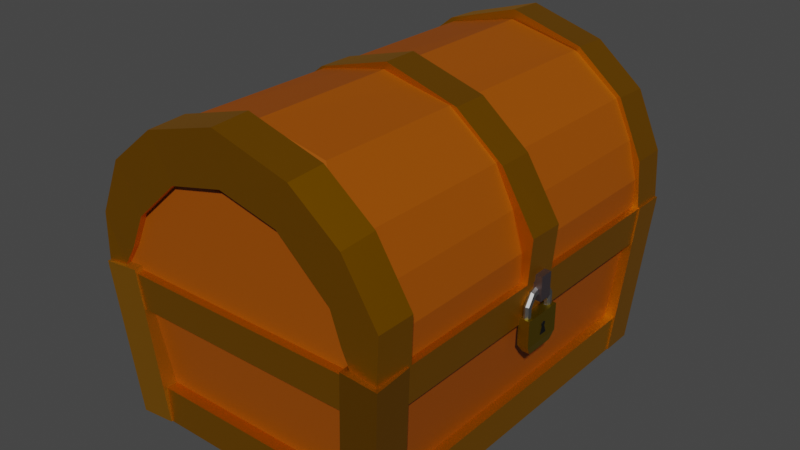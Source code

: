 # Source: chest.blend  (saved by Blender 3.5.10; exported with 4.5.12 LTS)
import bpy
from mathutils import Matrix  # noqa: F401  (used for matrix-valued properties, if any)

bpy.ops.wm.read_factory_settings(use_empty=True)
scene = bpy.context.scene
scene.name = 'Scene'

# ---- collections
col_collection = bpy.data.collections.new('Collection'); scene.collection.children.link(col_collection)

# ---- materials (node trees are filled in below, after node groups)
mat_001 = bpy.data.materials.new('Материал.001')
mat_001.use_transparent_shadow = False
mat_x = bpy.data.materials.new('Материал')
mat_x.use_transparent_shadow = False
mat_007 = bpy.data.materials.new('Материал.007')
mat_007.use_transparent_shadow = False
mat_011 = bpy.data.materials.new('Материал.011')
mat_011.use_transparent_shadow = False
mat_013 = bpy.data.materials.new('Материал.013')
mat_013.use_transparent_shadow = False
mat_005 = bpy.data.materials.new('Материал.005')
mat_005.use_transparent_shadow = False
mat_015 = bpy.data.materials.new('Материал.015')
mat_015.use_transparent_shadow = False
mat_010 = bpy.data.materials.new('Материал.010')
mat_010.use_transparent_shadow = False
mat_006 = bpy.data.materials.new('Материал.006')
mat_006.use_transparent_shadow = False
mat_014 = bpy.data.materials.new('Материал.014')
mat_014.use_transparent_shadow = False
mat_008 = bpy.data.materials.new('Материал.008')
mat_008.use_transparent_shadow = False
mat_002 = bpy.data.materials.new('Материал.002')
mat_002.use_transparent_shadow = False
mat_003 = bpy.data.materials.new('Материал.003')
mat_003.use_transparent_shadow = False
mat_012 = bpy.data.materials.new('Материал.012')
mat_012.use_transparent_shadow = False
mat_004 = bpy.data.materials.new('Материал.004')
mat_004.use_transparent_shadow = False
mat_016 = bpy.data.materials.new('Материал.016')
mat_016.use_transparent_shadow = False
mat_018 = bpy.data.materials.new('Материал.018')
mat_018.use_transparent_shadow = False
mat_019 = bpy.data.materials.new('Материал.019')
mat_019.use_transparent_shadow = False
mat_017 = bpy.data.materials.new('Материал.017')
mat_017.use_transparent_shadow = False

# ---- node groups
ng_auto_smooth = bpy.data.node_groups.new('Auto Smooth', 'GeometryNodeTree')
_s = ng_auto_smooth.interface.new_socket(name='Geometry', in_out='OUTPUT', socket_type='NodeSocketGeometry')
_s = ng_auto_smooth.interface.new_socket(name='Geometry', in_out='INPUT', socket_type='NodeSocketGeometry')
_s = ng_auto_smooth.interface.new_socket(name='Angle', in_out='INPUT', socket_type='NodeSocketFloat')
_s.subtype = 'ANGLE'
_s.min_value = 0.0
_s.max_value = 3.142
ng_auto_smooth.is_modifier = True
_N = ng_auto_smooth.nodes; _L = ng_auto_smooth.links
n0 = _N.new('NodeGroupOutput'); n0.name = 'Group Output'; n0.location = (480, -100)
n1 = _N.new('NodeGroupInput'); n1.name = 'Group Input'; n1.location = (-420, -300)
n2 = _N.new('NodeGroupInput'); n2.name = 'Group Input.001'; n2.location = (-60, -100)
n3 = _N.new('GeometryNodeSetShadeSmooth'); n3.name = 'Set Shade Smooth'; n3.location = (120, -100)
n3.domain = 'EDGE'
n4 = _N.new('GeometryNodeSetShadeSmooth'); n4.name = 'Set Shade Smooth.001'; n4.location = (300, -100)
n5 = _N.new('GeometryNodeInputMeshEdgeAngle'); n5.name = 'Edge Angle'; n5.location = (-420, -220)
n6 = _N.new('GeometryNodeInputEdgeSmooth'); n6.name = 'Is Edge Smooth'; n6.location = (-60, -160)
n7 = _N.new('GeometryNodeInputShadeSmooth'); n7.name = 'Is Face Smooth'; n7.location = (-240, -340)
n8 = _N.new('FunctionNodeBooleanMath'); n8.name = 'Boolean Math'; n8.location = (-60, -220)
n9 = _N.new('FunctionNodeCompare'); n9.name = 'Compare'; n9.location = (-240, -180)
n9.operation = 'LESS_EQUAL'
_L.new(n5.outputs[0], n9.inputs[0])
_L.new(n4.outputs[0], n0.inputs[0])
_L.new(n1.outputs[1], n9.inputs[1])
_L.new(n9.outputs[0], n8.inputs[0])
_L.new(n7.outputs[0], n8.inputs[1])
_L.new(n2.outputs[0], n3.inputs[0])
_L.new(n6.outputs[0], n3.inputs[1])
_L.new(n3.outputs[0], n4.inputs[0])
_L.new(n8.outputs[0], n3.inputs[2])
n0.is_active_output = True

# ---- material node trees
mat_001.use_nodes = True; mat_001.node_tree.nodes.clear()
_N = mat_001.node_tree.nodes; _L = mat_001.node_tree.links
n0 = _N.new('ShaderNodeBsdfPrincipled'); n0.name = 'Принципиальный BSDF'; n0.location = (10, 300)
n0.distribution = 'GGX'
n0.subsurface_method = 'RANDOM_WALK_SKIN'
n0.inputs[0].default_value = (0.3278, 0.07227, 0.0, 1.0)
n0.inputs[3].default_value = 1.45
n0.inputs[13].default_value = 0.2418
n0.inputs[27].default_value = (0.0, 0.0, 0.0, 1.0)
n0.inputs[28].default_value = 1.0
n1 = _N.new('ShaderNodeOutputMaterial'); n1.name = 'Вывод материала'; n1.location = (300, 300)
_L.new(n0.outputs[0], n1.inputs[0])
n1.is_active_output = True
mat_x.use_nodes = True; mat_x.node_tree.nodes.clear()
_N = mat_x.node_tree.nodes; _L = mat_x.node_tree.links
n0 = _N.new('ShaderNodeBsdfPrincipled'); n0.name = 'Принципиальный BSDF'; n0.location = (10, 300)
n0.distribution = 'GGX'
n0.subsurface_method = 'RANDOM_WALK_SKIN'
n0.inputs[0].default_value = (0.3278, 0.07227, 0.0, 1.0)
n0.inputs[3].default_value = 1.45
n0.inputs[13].default_value = 0.2564
n0.inputs[27].default_value = (0.0, 0.0, 0.0, 1.0)
n0.inputs[28].default_value = 1.0
n1 = _N.new('ShaderNodeOutputMaterial'); n1.name = 'Вывод материала'; n1.location = (300, 300)
_L.new(n0.outputs[0], n1.inputs[0])
n1.is_active_output = True
mat_007.use_nodes = True; mat_007.node_tree.nodes.clear()
_N = mat_007.node_tree.nodes; _L = mat_007.node_tree.links
n0 = _N.new('ShaderNodeBsdfPrincipled'); n0.name = 'Принципиальный BSDF'; n0.location = (10, 300)
n0.distribution = 'GGX'
n0.subsurface_method = 'RANDOM_WALK_SKIN'
n0.inputs[0].default_value = (0.7991, 0.3325, 0.0, 1.0)
n0.inputs[1].default_value = 1.0
n0.inputs[2].default_value = 0.4782
n0.inputs[3].default_value = 1.45
n0.inputs[13].default_value = 1.0
n0.inputs[27].default_value = (0.0, 0.0, 0.0, 1.0)
n0.inputs[28].default_value = 1.0
n1 = _N.new('ShaderNodeOutputMaterial'); n1.name = 'Вывод материала'; n1.location = (300, 300)
_L.new(n0.outputs[0], n1.inputs[0])
n1.is_active_output = True
mat_011.use_nodes = True; mat_011.node_tree.nodes.clear()
_N = mat_011.node_tree.nodes; _L = mat_011.node_tree.links
n0 = _N.new('ShaderNodeBsdfPrincipled'); n0.name = 'Принципиальный BSDF'; n0.location = (10, 300)
n0.distribution = 'GGX'
n0.subsurface_method = 'RANDOM_WALK_SKIN'
n0.inputs[0].default_value = (0.5317, 0.2239, 0.0, 1.0)
n0.inputs[1].default_value = 0.8182
n0.inputs[2].default_value = 0.4818
n0.inputs[3].default_value = 1.45
n0.inputs[13].default_value = 1.0
n0.inputs[27].default_value = (0.0, 0.0, 0.0, 1.0)
n0.inputs[28].default_value = 1.0
n1 = _N.new('ShaderNodeOutputMaterial'); n1.name = 'Вывод материала'; n1.location = (300, 300)
_L.new(n0.outputs[0], n1.inputs[0])
n1.is_active_output = True
mat_013.use_nodes = True; mat_013.node_tree.nodes.clear()
_N = mat_013.node_tree.nodes; _L = mat_013.node_tree.links
n0 = _N.new('ShaderNodeBsdfPrincipled'); n0.name = 'Принципиальный BSDF'; n0.location = (341, 237)
n0.distribution = 'GGX'
n0.subsurface_method = 'RANDOM_WALK_SKIN'
n0.inputs[0].default_value = (0.6138, 0.2573, 0.0, 1.0)
n0.inputs[1].default_value = 1.0
n0.inputs[2].default_value = 0.4655
n0.inputs[3].default_value = 1.45
n0.inputs[13].default_value = 1.0
n0.inputs[27].default_value = (0.0, 0.0, 0.0, 1.0)
n0.inputs[28].default_value = 1.0
n1 = _N.new('ShaderNodeOutputMaterial'); n1.name = 'Вывод материала'; n1.location = (631, 237)
_L.new(n0.outputs[0], n1.inputs[0])
n1.is_active_output = True
mat_005.use_nodes = True; mat_005.node_tree.nodes.clear()
_N = mat_005.node_tree.nodes; _L = mat_005.node_tree.links
n0 = _N.new('ShaderNodeBsdfPrincipled'); n0.name = 'Принципиальный BSDF'; n0.location = (10, 300)
n0.distribution = 'GGX'
n0.subsurface_method = 'RANDOM_WALK_SKIN'
n0.inputs[0].default_value = (0.7991, 0.3325, 0.0, 1.0)
n0.inputs[1].default_value = 1.0
n0.inputs[2].default_value = 0.46
n0.inputs[3].default_value = 1.45
n0.inputs[13].default_value = 1.0
n0.inputs[27].default_value = (0.0, 0.0, 0.0, 1.0)
n0.inputs[28].default_value = 1.0
n1 = _N.new('ShaderNodeOutputMaterial'); n1.name = 'Вывод материала'; n1.location = (300, 300)
_L.new(n0.outputs[0], n1.inputs[0])
n1.is_active_output = True
mat_015.use_nodes = True; mat_015.node_tree.nodes.clear()
_N = mat_015.node_tree.nodes; _L = mat_015.node_tree.links
n0 = _N.new('ShaderNodeBsdfPrincipled'); n0.name = 'Принципиальный BSDF'; n0.location = (10, 300)
n0.distribution = 'GGX'
n0.subsurface_method = 'RANDOM_WALK_SKIN'
n0.inputs[0].default_value = (0.7991, 0.3325, 0.0, 1.0)
n0.inputs[1].default_value = 1.0
n0.inputs[3].default_value = 1.45
n0.inputs[13].default_value = 1.0
n0.inputs[27].default_value = (0.0, 0.0, 0.0, 1.0)
n0.inputs[28].default_value = 1.0
n1 = _N.new('ShaderNodeOutputMaterial'); n1.name = 'Вывод материала'; n1.location = (300, 300)
_L.new(n0.outputs[0], n1.inputs[0])
n1.is_active_output = True
mat_010.use_nodes = True; mat_010.node_tree.nodes.clear()
_N = mat_010.node_tree.nodes; _L = mat_010.node_tree.links
n0 = _N.new('ShaderNodeBsdfPrincipled'); n0.name = 'Принципиальный BSDF'; n0.location = (10, 300)
n0.distribution = 'GGX'
n0.subsurface_method = 'RANDOM_WALK_SKIN'
n0.inputs[0].default_value = (0.7991, 0.3325, 0.0, 1.0)
n0.inputs[1].default_value = 1.0
n0.inputs[2].default_value = 0.4709
n0.inputs[3].default_value = 1.45
n0.inputs[13].default_value = 1.0
n0.inputs[27].default_value = (0.0, 0.0, 0.0, 1.0)
n0.inputs[28].default_value = 1.0
n1 = _N.new('ShaderNodeOutputMaterial'); n1.name = 'Вывод материала'; n1.location = (300, 300)
_L.new(n0.outputs[0], n1.inputs[0])
n1.is_active_output = True
mat_006.use_nodes = True; mat_006.node_tree.nodes.clear()
_N = mat_006.node_tree.nodes; _L = mat_006.node_tree.links
n0 = _N.new('ShaderNodeBsdfPrincipled'); n0.name = 'Принципиальный BSDF'; n0.location = (10, 300)
n0.distribution = 'GGX'
n0.subsurface_method = 'RANDOM_WALK_SKIN'
n0.inputs[0].default_value = (0.7991, 0.3325, 0.0, 1.0)
n0.inputs[1].default_value = 1.0
n0.inputs[3].default_value = 1.45
n0.inputs[13].default_value = 1.0
n0.inputs[27].default_value = (0.0, 0.0, 0.0, 1.0)
n0.inputs[28].default_value = 1.0
n1 = _N.new('ShaderNodeOutputMaterial'); n1.name = 'Вывод материала'; n1.location = (300, 300)
_L.new(n0.outputs[0], n1.inputs[0])
n1.is_active_output = True
mat_014.use_nodes = True; mat_014.node_tree.nodes.clear()
_N = mat_014.node_tree.nodes; _L = mat_014.node_tree.links
n0 = _N.new('ShaderNodeOutputMaterial'); n0.name = 'Вывод материала'; n0.location = (300, 300)
n1 = _N.new('ShaderNodeBsdfPrincipled'); n1.name = 'Принципиальный BSDF'; n1.location = (10, 300)
n1.distribution = 'GGX'
n1.subsurface_method = 'RANDOM_WALK_SKIN'
n1.inputs[0].default_value = (0.7991, 0.3325, 0.0, 1.0)
n1.inputs[1].default_value = 1.0
n1.inputs[2].default_value = 0.4745
n1.inputs[3].default_value = 1.45
n1.inputs[13].default_value = 1.0
n1.inputs[27].default_value = (0.0, 0.0, 0.0, 1.0)
n1.inputs[28].default_value = 1.0
_L.new(n1.outputs[0], n0.inputs[0])
n0.is_active_output = True
mat_008.use_nodes = True; mat_008.node_tree.nodes.clear()
_N = mat_008.node_tree.nodes; _L = mat_008.node_tree.links
n0 = _N.new('ShaderNodeOutputMaterial'); n0.name = 'Вывод материала'; n0.location = (300, 300)
n1 = _N.new('ShaderNodeBsdfPrincipled'); n1.name = 'Принципиальный BSDF'; n1.location = (10, 300)
n1.distribution = 'GGX'
n1.subsurface_method = 'RANDOM_WALK_SKIN'
n1.inputs[0].default_value = (0.7991, 0.3325, 0.0, 1.0)
n1.inputs[1].default_value = 1.0
n1.inputs[2].default_value = 0.4782
n1.inputs[3].default_value = 1.45
n1.inputs[13].default_value = 1.0
n1.inputs[27].default_value = (0.0, 0.0, 0.0, 1.0)
n1.inputs[28].default_value = 1.0
_L.new(n1.outputs[0], n0.inputs[0])
n0.is_active_output = True
mat_002.use_nodes = True; mat_002.node_tree.nodes.clear()
_N = mat_002.node_tree.nodes; _L = mat_002.node_tree.links
n0 = _N.new('ShaderNodeBsdfPrincipled'); n0.name = 'Принципиальный BSDF'; n0.location = (10, 300)
n0.distribution = 'GGX'
n0.subsurface_method = 'RANDOM_WALK_SKIN'
n0.inputs[0].default_value = (0.7991, 0.3325, 0.0, 1.0)
n0.inputs[1].default_value = 1.0
n0.inputs[2].default_value = 0.46
n0.inputs[3].default_value = 1.45
n0.inputs[13].default_value = 1.0
n0.inputs[27].default_value = (0.0, 0.0, 0.0, 1.0)
n0.inputs[28].default_value = 1.0
n1 = _N.new('ShaderNodeOutputMaterial'); n1.name = 'Вывод материала'; n1.location = (300, 300)
_L.new(n0.outputs[0], n1.inputs[0])
n1.is_active_output = True
mat_003.use_nodes = True; mat_003.node_tree.nodes.clear()
_N = mat_003.node_tree.nodes; _L = mat_003.node_tree.links
n0 = _N.new('ShaderNodeBsdfPrincipled'); n0.name = 'Принципиальный BSDF'; n0.location = (10, 300)
n0.distribution = 'GGX'
n0.subsurface_method = 'RANDOM_WALK_SKIN'
n0.inputs[0].default_value = (0.7991, 0.3325, 0.0, 1.0)
n0.inputs[1].default_value = 1.0
n0.inputs[2].default_value = 0.4673
n0.inputs[3].default_value = 1.45
n0.inputs[13].default_value = 1.0
n0.inputs[27].default_value = (0.0, 0.0, 0.0, 1.0)
n0.inputs[28].default_value = 1.0
n1 = _N.new('ShaderNodeOutputMaterial'); n1.name = 'Вывод материала'; n1.location = (300, 300)
_L.new(n0.outputs[0], n1.inputs[0])
n1.is_active_output = True
mat_012.use_nodes = True; mat_012.node_tree.nodes.clear()
_N = mat_012.node_tree.nodes; _L = mat_012.node_tree.links
n0 = _N.new('ShaderNodeBsdfPrincipled'); n0.name = 'Принципиальный BSDF'; n0.location = (10, 300)
n0.distribution = 'GGX'
n0.subsurface_method = 'RANDOM_WALK_SKIN'
n0.inputs[0].default_value = (0.7991, 0.3325, 0.0, 1.0)
n0.inputs[1].default_value = 1.0
n0.inputs[2].default_value = 0.4818
n0.inputs[3].default_value = 1.45
n0.inputs[13].default_value = 1.0
n0.inputs[27].default_value = (0.0, 0.0, 0.0, 1.0)
n0.inputs[28].default_value = 1.0
n1 = _N.new('ShaderNodeOutputMaterial'); n1.name = 'Вывод материала'; n1.location = (300, 300)
_L.new(n0.outputs[0], n1.inputs[0])
n1.is_active_output = True
mat_004.use_nodes = True; mat_004.node_tree.nodes.clear()
_N = mat_004.node_tree.nodes; _L = mat_004.node_tree.links
n0 = _N.new('ShaderNodeBsdfPrincipled'); n0.name = 'Принципиальный BSDF'; n0.location = (10, 300)
n0.distribution = 'GGX'
n0.subsurface_method = 'RANDOM_WALK_SKIN'
n0.inputs[0].default_value = (0.7991, 0.3325, 0.0, 1.0)
n0.inputs[1].default_value = 1.0
n0.inputs[2].default_value = 0.4673
n0.inputs[3].default_value = 1.45
n0.inputs[13].default_value = 1.0
n0.inputs[27].default_value = (0.0, 0.0, 0.0, 1.0)
n0.inputs[28].default_value = 1.0
n1 = _N.new('ShaderNodeOutputMaterial'); n1.name = 'Вывод материала'; n1.location = (300, 300)
_L.new(n0.outputs[0], n1.inputs[0])
n1.is_active_output = True
mat_016.use_nodes = True; mat_016.node_tree.nodes.clear()
_N = mat_016.node_tree.nodes; _L = mat_016.node_tree.links
n0 = _N.new('ShaderNodeBsdfPrincipled'); n0.name = 'Принципиальный BSDF'; n0.location = (11, 300)
n0.distribution = 'GGX'
n0.subsurface_method = 'RANDOM_WALK_SKIN'
n0.inputs[0].default_value = (0.3223, 0.2113, 0.0, 1.0)
n0.inputs[1].default_value = 1.0
n0.inputs[3].default_value = 1.45
n0.inputs[27].default_value = (0.0, 0.0, 0.0, 1.0)
n0.inputs[28].default_value = 1.0
n1 = _N.new('ShaderNodeOutputMaterial'); n1.name = 'Вывод материала'; n1.location = (301, 300)
_L.new(n0.outputs[0], n1.inputs[0])
n1.is_active_output = True
mat_018.use_nodes = True; mat_018.node_tree.nodes.clear()
_N = mat_018.node_tree.nodes; _L = mat_018.node_tree.links
n0 = _N.new('ShaderNodeBsdfPrincipled'); n0.name = 'Принципиальный BSDF'; n0.location = (10, 300)
n0.distribution = 'GGX'
n0.subsurface_method = 'RANDOM_WALK_SKIN'
n0.inputs[0].default_value = (0.2822, 0.2822, 0.2822, 1.0)
n0.inputs[1].default_value = 1.0
n0.inputs[3].default_value = 1.45
n0.inputs[27].default_value = (0.0, 0.0, 0.0, 1.0)
n0.inputs[28].default_value = 1.0
n1 = _N.new('ShaderNodeOutputMaterial'); n1.name = 'Вывод материала'; n1.location = (300, 300)
_L.new(n0.outputs[0], n1.inputs[0])
n1.is_active_output = True
mat_019.use_nodes = True; mat_019.node_tree.nodes.clear()
_N = mat_019.node_tree.nodes; _L = mat_019.node_tree.links
n0 = _N.new('ShaderNodeBsdfPrincipled'); n0.name = 'Принципиальный BSDF'; n0.location = (10, 300)
n0.distribution = 'GGX'
n0.subsurface_method = 'RANDOM_WALK_SKIN'
n0.inputs[0].default_value = (0.2364, 0.1923, 0.213, 1.0)
n0.inputs[1].default_value = 1.0
n0.inputs[3].default_value = 1.45
n0.inputs[27].default_value = (0.0, 0.0, 0.0, 1.0)
n0.inputs[28].default_value = 1.0
n1 = _N.new('ShaderNodeOutputMaterial'); n1.name = 'Вывод материала'; n1.location = (300, 300)
_L.new(n0.outputs[0], n1.inputs[0])
n1.is_active_output = True
mat_017.use_nodes = True; mat_017.node_tree.nodes.clear()
_N = mat_017.node_tree.nodes; _L = mat_017.node_tree.links
n0 = _N.new('ShaderNodeBsdfPrincipled'); n0.name = 'Принципиальный BSDF'; n0.location = (10, 300)
n0.distribution = 'GGX'
n0.subsurface_method = 'RANDOM_WALK_SKIN'
n0.inputs[0].default_value = (0.0, 0.0, 0.0, 1.0)
n0.inputs[3].default_value = 1.45
n0.inputs[27].default_value = (0.0, 0.0, 0.0, 1.0)
n0.inputs[28].default_value = 1.0
n1 = _N.new('ShaderNodeOutputMaterial'); n1.name = 'Вывод материала'; n1.location = (300, 300)
_L.new(n0.outputs[0], n1.inputs[0])
n1.is_active_output = True

# ---- world
world_world = bpy.data.worlds.new('World'); scene.world = world_world
world_world.use_nodes = True; world_world.node_tree.nodes.clear()
_N = world_world.node_tree.nodes; _L = world_world.node_tree.links
n0 = _N.new('ShaderNodeOutputWorld'); n0.name = 'World Output'; n0.location = (300, 300)
n1 = _N.new('ShaderNodeBackground'); n1.name = 'Background'; n1.location = (10, 300)
n1.inputs[0].default_value = (0.05088, 0.05088, 0.05088, 1.0)
_L.new(n1.outputs[0], n0.inputs[0])
n0.is_active_output = True
world_world.color = (0.05088, 0.05088, 0.05088)
world_world.use_sun_shadow = False
world_world.sun_shadow_jitter_overblur = 0.0

# ---- meshes
me_x = bpy.data.meshes.new('Куб')
me_x.from_pydata([(-1.0, -1.0, -1.0), (-1.0, 1.0, -1.0), (1.0, -1.0, -1.0), (1.0, 1.0, -1.0), (-1.0, -1.0, 1.0), (-1.0, 1.0, 1.0), (1.0, 1.0, 1.0), (1.0, -1.0, 1.0), (-1.0, -1.0, 1.0), (-1.0, 1.0, 1.0), (1.0, 1.0, 1.0), (1.0, -1.0, 1.0), (-1.0, -1.0, 1.0), (-1.0, 1.0, 1.0), (1.0, 1.0, 1.0), (1.0, -1.0, 1.0), (-1.0, -1.0, 1.0), (-1.0, 1.0, 1.0), (1.0, 1.0, 1.0), (1.0, -1.0, 1.0), (-1.0, -1.0, 1.0), (-1.0, 1.0, 1.0), (1.0, 1.0, 1.0), (1.0, -1.0, 1.0), (-1.0, -1.0, 1.0), (-1.0, 1.0, 1.0), (1.0, 1.0, 1.0), (1.0, -1.0, 1.0), (-1.0, -1.0, 1.0), (-1.0, 1.0, 1.0), (1.0, 1.0, 1.0), (1.0, -1.0, 1.0), (-1.0, -1.0, 1.0), (-0.8731, -0.8731, 1.0), (-0.8731, 0.8731, 1.0), (-1.0, 1.0, 1.0), (0.8731, -0.8731, 1.0), (1.0, -1.0, 1.0), (0.8731, 0.8731, 1.0), (1.0, 1.0, 1.0), (-1.126, -1.099, 14.78), (-0.9991, -0.9725, 14.78), (-1.011, 0.9725, 14.78), (-1.137, 1.099, 14.78), (0.9876, 0.9762, 14.78), (1.115, 1.103, 14.78), (1.022, -0.9688, 14.78), (1.149, -1.096, 14.78)], [], [(0, 4, 5, 1), (1, 5, 6, 3), (3, 6, 7, 2), (2, 7, 4, 0), (1, 3, 2, 0), (37, 32, 28, 31), (8, 9, 5, 4), (9, 10, 6, 5), (10, 11, 7, 6), (11, 8, 4, 7), (12, 13, 9, 8), (13, 14, 10, 9), (14, 15, 11, 10), (15, 12, 8, 11), (16, 17, 13, 12), (17, 18, 14, 13), (18, 19, 15, 14), (19, 16, 12, 15), (20, 21, 17, 16), (21, 22, 18, 17), (22, 23, 19, 18), (23, 20, 16, 19), (24, 25, 21, 20), (25, 26, 22, 21), (26, 27, 23, 22), (27, 24, 20, 23), (28, 29, 25, 24), (29, 30, 26, 25), (30, 31, 27, 26), (31, 28, 24, 27), (38, 34, 33, 36), (39, 37, 31, 30), (35, 39, 30, 29), (37, 39, 45, 47), (32, 37, 47, 40), (34, 38, 44, 42), (39, 35, 43, 45), (32, 35, 29, 28), (41, 42, 43, 40), (42, 44, 45, 43), (44, 46, 47, 45), (46, 41, 40, 47), (38, 36, 46, 44), (35, 32, 40, 43), (33, 34, 42, 41), (36, 33, 41, 46)])
me_x.polygons.foreach_set('use_smooth', [True] * 46)
_uv = me_x.uv_layers.new(name='UVКарта')
_uv.uv.foreach_set('vector', [0.375, 0.0, 0.625, 0.0, 0.625, 0.25, 0.375, 0.25, 0.375, 0.25, 0.625, 0.25, 0.625, 0.5, 0.375, 0.5, 0.375, 0.5, 0.625, 0.5, 0.625, 0.75, 0.375, 0.75, 0.375, 0.75, 0.625, 0.75, 0.625, 1.0, 0.375, 1.0, 0.125, 0.5, 0.375, 0.5, 0.375, 0.75, 0.125, 0.75, 0.625, 0.75, 0.875, 0.75, 0.875, 0.75, 0.625, 0.75, 0.875, 0.75, 0.875, 0.5, 0.875, 0.5, 0.875, 0.75, 0.875, 0.5, 0.625, 0.5, 0.625, 0.5, 0.875, 0.5, 0.625, 0.5, 0.625, 0.75, 0.625, 0.75, 0.625, 0.5, 0.625, 0.75, 0.875, 0.75, 0.875, 0.75, 0.625, 0.75, 0.875, 0.75, 0.875, 0.5, 0.875, 0.5, 0.875, 0.75, 0.875, 0.5, 0.625, 0.5, 0.625, 0.5, 0.875, 0.5, 0.625, 0.5, 0.625, 0.75, 0.625, 0.75, 0.625, 0.5, 0.625, 0.75, 0.875, 0.75, 0.875, 0.75, 0.625, 0.75, 0.875, 0.75, 0.875, 0.5, 0.875, 0.5, 0.875, 0.75, 0.875, 0.5, 0.625, 0.5, 0.625, 0.5, 0.875, 0.5, 0.625, 0.5, 0.625, 0.75, 0.625, 0.75, 0.625, 0.5, 0.625, 0.75, 0.875, 0.75, 0.875, 0.75, 0.625, 0.75, 0.875, 0.75, 0.875, 0.5, 0.875, 0.5, 0.875, 0.75, 0.875, 0.5, 0.625, 0.5, 0.625, 0.5, 0.875, 0.5, 0.625, 0.5, 0.625, 0.75, 0.625, 0.75, 0.625, 0.5, 0.625, 0.75, 0.875, 0.75, 0.875, 0.75, 0.625, 0.75, 0.875, 0.75, 0.875, 0.5, 0.875, 0.5, 0.875, 0.75, 0.875, 0.5, 0.625, 0.5, 0.625, 0.5, 0.875, 0.5, 0.625, 0.5, 0.625, 0.75, 0.625, 0.75, 0.625, 0.5, 0.625, 0.75, 0.875, 0.75, 0.875, 0.75, 0.625, 0.75, 0.875, 0.75, 0.875, 0.5, 0.875, 0.5, 0.875, 0.75, 0.875, 0.5, 0.625, 0.5, 0.625, 0.5, 0.875, 0.5, 0.625, 0.5, 0.625, 0.75, 0.625, 0.75, 0.625, 0.5, 0.625, 0.75, 0.875, 0.75, 0.875, 0.75, 0.625, 0.75, 0.6409, 0.5159, 0.8591, 0.5159, 0.8591, 0.7341, 0.6409, 0.7341, 0.625, 0.5, 0.625, 0.75, 0.625, 0.75, 0.625, 0.5, 0.875, 0.5, 0.625, 0.5, 0.625, 0.5, 0.875, 0.5, 0.625, 0.75, 0.625, 0.5, 0.625, 0.5, 0.625, 0.75, 0.875, 0.75, 0.625, 0.75, 0.625, 0.75, 0.875, 0.75, 0.8591, 0.5159, 0.6409, 0.5159, 0.6409, 0.5159, 0.8591, 0.5159, 0.625, 0.5, 0.875, 0.5, 0.875, 0.5, 0.625, 0.5, 0.875, 0.75, 0.875, 0.5, 0.875, 0.5, 0.875, 0.75, 0.8591, 0.7341, 0.8591, 0.5159, 0.875, 0.5, 0.875, 0.75, 0.8591, 0.5159, 0.6409, 0.5159, 0.625, 0.5, 0.875, 0.5, 0.6409, 0.5159, 0.6409, 0.7341, 0.625, 0.75, 0.625, 0.5, 0.6409, 0.7341, 0.8591, 0.7341, 0.875, 0.75, 0.625, 0.75, 0.6409, 0.5159, 0.6409, 0.7341, 0.6409, 0.7341, 0.6409, 0.5159, 0.875, 0.5, 0.875, 0.75, 0.875, 0.75, 0.875, 0.5, 0.8591, 0.7341, 0.8591, 0.5159, 0.8591, 0.5159, 0.8591, 0.7341, 0.6409, 0.7341, 0.8591, 0.7341, 0.8591, 0.7341, 0.6409, 0.7341])
me_x.materials.append(mat_001)
me_x.update()
me_001 = bpy.data.meshes.new('Куб.001')
me_001.from_pydata([(-0.4915, -0.826, 1.025), (-0.4915, 0.8595, 1.0), (0.4793, -0.826, 1.025), (0.4793, 0.8595, 1.0), (-0.9407, -1.0, 0.0), (-0.9407, 1.0, 0.0), (0.9294, 1.0, 0.0), (0.9294, -1.0, 0.0), (-1.0, 1.0, -0.5), (1.0, 1.0, -0.5), (1.0, -1.0, -0.5), (-1.0, -1.0, -0.5), (-0.822, -1.0, 0.5), (-0.822, 1.0, 0.5), (0.8057, 1.0, 0.5), (0.8057, -1.0, 0.5), (0.0, 1.0, -1.0), (-0.006104, 0.8595, 1.219), (0.0, -1.0, -1.0), (-0.006104, -0.826, 1.219), (-0.005623, -1.0, 0.0), (-0.005623, 1.0, 0.0), (0.0, 1.0, -0.5), (0.0, -1.0, -0.5), (-0.008157, -1.0, 0.5245), (-0.008157, 1.0, 0.5), (-1.0, 1.0, -1.0), (-1.0, -1.0, -1.0), (0.0, 1.0, -1.0), (1.0, -1.0, -1.0), (1.0, 1.0, -1.0), (0.0, -1.0, -1.0), (-1.0, 1.0, -1.0), (-1.0, -1.0, -1.0), (1.0, -1.0, -1.0), (1.0, 1.0, -1.0), (-0.8575, -0.8575, -1.0), (-1.0, -1.0, -1.0), (-1.0, 1.0, -1.0), (-0.8575, 0.8575, -1.0), (1.0, -1.0, -1.0), (0.8575, -0.8575, -1.0), (0.8575, 0.8575, -1.0), (1.0, 1.0, -1.0), (0.1425, 0.8575, -1.0), (-0.1425, 0.8575, -1.0), (0.0, 1.0, -1.0), (-0.1425, -0.8575, -1.0), (0.1425, -0.8575, -1.0), (0.0, -1.0, -1.0), (0.1425, 0.8575, -0.2721), (-0.1425, 0.8575, -0.2721), (-0.1425, -0.8575, -0.2721), (0.1425, -0.8575, -0.2721), (-0.8575, 0.8575, -0.2721), (-0.8575, -0.8575, -0.2721), (0.8575, -0.8575, -0.2721), (0.8575, 0.8575, -0.2721)], [], [(12, 0, 1, 13), (25, 17, 3, 14), (14, 3, 2, 15), (24, 19, 0, 12), (49, 40, 34, 18), (17, 1, 0, 19), (23, 20, 4, 11), (9, 6, 7, 10), (22, 21, 6, 9), (11, 4, 5, 8), (27, 11, 8, 26), (28, 22, 9, 30), (30, 9, 10, 29), (31, 23, 11, 27), (20, 24, 12, 4), (6, 14, 15, 7), (21, 25, 14, 6), (4, 12, 13, 5), (5, 13, 25, 21), (7, 15, 24, 20), (29, 10, 23, 31), (26, 8, 22, 28), (8, 5, 21, 22), (10, 7, 20, 23), (3, 17, 19, 2), (37, 49, 18, 33), (15, 2, 19, 24), (13, 1, 17, 25), (32, 33, 27, 26), (16, 32, 26, 28), (34, 35, 30, 29), (18, 34, 29, 31), (35, 16, 28, 30), (33, 18, 31, 27), (36, 39, 54, 55), (40, 43, 35, 34), (44, 42, 57, 50), (43, 46, 16, 35), (46, 38, 32, 16), (44, 45, 46), (47, 48, 49), (47, 36, 55, 52), (39, 36, 37, 38), (45, 39, 38, 46), (41, 42, 43, 40), (48, 41, 40, 49), (42, 44, 46, 43), (36, 47, 49, 37), (38, 37, 33, 32), (54, 51, 52, 55), (50, 57, 56, 53), (50, 53, 52, 51), (41, 48, 53, 56), (45, 44, 50, 51), (39, 45, 51, 54), (42, 41, 56, 57), (48, 47, 52, 53)])
_uv = me_001.uv_layers.new(name='UVКарта')
_uv.uv.foreach_set('vector', [0.5625, 0.0, 0.625, 0.0, 0.625, 0.25, 0.5625, 0.25, 0.5625, 0.375, 0.625, 0.375, 0.625, 0.5, 0.5625, 0.5, 0.5625, 0.5, 0.625, 0.5, 0.625, 0.75, 0.5625, 0.75, 0.5625, 0.875, 0.625, 0.875, 0.625, 1.0, 0.5625, 1.0, 0.25, 0.75, 0.375, 0.75, 0.375, 0.75, 0.25, 0.75, 0.75, 0.5, 0.875, 0.5, 0.875, 0.75, 0.75, 0.75, 0.4375, 0.875, 0.5, 0.875, 0.5, 1.0, 0.4375, 1.0, 0.4375, 0.5, 0.5, 0.5, 0.5, 0.75, 0.4375, 0.75, 0.4375, 0.375, 0.5, 0.375, 0.5, 0.5, 0.4375, 0.5, 0.4375, 0.0, 0.5, 0.0, 0.5, 0.25, 0.4375, 0.25, 0.375, 0.0, 0.4375, 0.0, 0.4375, 0.25, 0.375, 0.25, 0.375, 0.375, 0.4375, 0.375, 0.4375, 0.5, 0.375, 0.5, 0.375, 0.5, 0.4375, 0.5, 0.4375, 0.75, 0.375, 0.75, 0.375, 0.875, 0.4375, 0.875, 0.4375, 1.0, 0.375, 1.0, 0.5, 0.875, 0.5625, 0.875, 0.5625, 1.0, 0.5, 1.0, 0.5, 0.5, 0.5625, 0.5, 0.5625, 0.75, 0.5, 0.75, 0.5, 0.375, 0.5625, 0.375, 0.5625, 0.5, 0.5, 0.5, 0.5, 0.0, 0.5625, 0.0, 0.5625, 0.25, 0.5, 0.25, 0.5, 0.25, 0.5625, 0.25, 0.5625, 0.375, 0.5, 0.375, 0.5, 0.75, 0.5625, 0.75, 0.5625, 0.875, 0.5, 0.875, 0.375, 0.75, 0.4375, 0.75, 0.4375, 0.875, 0.375, 0.875, 0.375, 0.25, 0.4375, 0.25, 0.4375, 0.375, 0.375, 0.375, 0.4375, 0.25, 0.5, 0.25, 0.5, 0.375, 0.4375, 0.375, 0.4375, 0.75, 0.5, 0.75, 0.5, 0.875, 0.4375, 0.875, 0.625, 0.5, 0.75, 0.5, 0.75, 0.75, 0.625, 0.75, 0.125, 0.75, 0.25, 0.75, 0.25, 0.75, 0.125, 0.75, 0.5625, 0.75, 0.625, 0.75, 0.625, 0.875, 0.5625, 0.875, 0.5625, 0.25, 0.625, 0.25, 0.625, 0.375, 0.5625, 0.375, 0.125, 0.5, 0.125, 0.75, 0.125, 0.75, 0.125, 0.5, 0.25, 0.5, 0.125, 0.5, 0.125, 0.5, 0.25, 0.5, 0.375, 0.75, 0.375, 0.5, 0.375, 0.5, 0.375, 0.75, 0.25, 0.75, 0.375, 0.75, 0.375, 0.75, 0.25, 0.75, 0.375, 0.5, 0.25, 0.5, 0.25, 0.5, 0.375, 0.5, 0.125, 0.75, 0.25, 0.75, 0.25, 0.75, 0.125, 0.75, 0.1428, 0.7322, 0.1428, 0.5178, 0.1428, 0.5178, 0.1428, 0.7322, 0.375, 0.75, 0.375, 0.5, 0.375, 0.5, 0.375, 0.75, 0.2678, 0.5178, 0.3572, 0.5178, 0.3572, 0.5178, 0.2678, 0.5178, 0.375, 0.5, 0.25, 0.5, 0.25, 0.5, 0.375, 0.5, 0.25, 0.5, 0.125, 0.5, 0.125, 0.5, 0.25, 0.5, 0.2678, 0.5178, 0.2322, 0.5178, 0.25, 0.5, 0.2322, 0.7322, 0.2678, 0.7322, 0.25, 0.75, 0.2322, 0.7322, 0.1428, 0.7322, 0.1428, 0.7322, 0.2322, 0.7322, 0.1428, 0.5178, 0.1428, 0.7322, 0.125, 0.75, 0.125, 0.5, 0.2322, 0.5178, 0.1428, 0.5178, 0.125, 0.5, 0.25, 0.5, 0.3572, 0.7322, 0.3572, 0.5178, 0.375, 0.5, 0.375, 0.75, 0.2678, 0.7322, 0.3572, 0.7322, 0.375, 0.75, 0.25, 0.75, 0.3572, 0.5178, 0.2678, 0.5178, 0.25, 0.5, 0.375, 0.5, 0.1428, 0.7322, 0.2322, 0.7322, 0.25, 0.75, 0.125, 0.75, 0.125, 0.5, 0.125, 0.75, 0.125, 0.75, 0.125, 0.5, 0.1428, 0.5178, 0.2322, 0.5178, 0.2322, 0.7322, 0.1428, 0.7322, 0.2678, 0.5178, 0.3572, 0.5178, 0.3572, 0.7322, 0.2678, 0.7322, 0.2678, 0.5178, 0.2678, 0.7322, 0.2322, 0.7322, 0.2322, 0.5178, 0.3572, 0.7322, 0.2678, 0.7322, 0.2678, 0.7322, 0.3572, 0.7322, 0.2322, 0.5178, 0.2678, 0.5178, 0.2678, 0.5178, 0.2322, 0.5178, 0.1428, 0.5178, 0.2322, 0.5178, 0.2322, 0.5178, 0.1428, 0.5178, 0.3572, 0.5178, 0.3572, 0.7322, 0.3572, 0.7322, 0.3572, 0.5178, 0.2678, 0.7322, 0.2322, 0.7322, 0.2322, 0.7322, 0.2678, 0.7322])
me_001.materials.append(mat_x)
me_001.update()
me_002 = bpy.data.meshes.new('Куб.002')
me_002.from_pydata([(-1.0, -1.0, -1.0), (-1.0, -1.0, 1.0), (-1.0, 1.0, -1.0), (-1.0, 1.0, 1.0), (1.0, -1.0, -1.0), (1.0, -1.0, 1.0), (1.0, 1.0, -1.0), (1.0, 1.0, 1.0)], [], [(0, 1, 3, 2), (2, 3, 7, 6), (6, 7, 5, 4), (4, 5, 1, 0), (2, 6, 4, 0), (7, 3, 1, 5)])
_uv = me_002.uv_layers.new(name='UVКарта')
_uv.uv.foreach_set('vector', [0.375, 0.0, 0.625, 0.0, 0.625, 0.25, 0.375, 0.25, 0.375, 0.25, 0.625, 0.25, 0.625, 0.5, 0.375, 0.5, 0.375, 0.5, 0.625, 0.5, 0.625, 0.75, 0.375, 0.75, 0.375, 0.75, 0.625, 0.75, 0.625, 1.0, 0.375, 1.0, 0.125, 0.5, 0.375, 0.5, 0.375, 0.75, 0.125, 0.75, 0.625, 0.5, 0.875, 0.5, 0.875, 0.75, 0.625, 0.75])
me_002.materials.append(mat_007)
me_002.update()
me_003 = bpy.data.meshes.new('Куб.003')
me_003.from_pydata([(-1.0, -1.0, -1.0), (-1.0, -1.0, 1.0), (-1.0, 1.0, -1.0), (-1.0, 1.0, 1.0), (1.0, -1.0, -1.0), (1.0, -1.0, 1.0), (1.0, 1.0, -1.0), (1.0, 1.0, 1.0)], [], [(0, 1, 3, 2), (2, 3, 7, 6), (6, 7, 5, 4), (4, 5, 1, 0), (2, 6, 4, 0), (7, 3, 1, 5)])
_uv = me_003.uv_layers.new(name='UVКарта')
_uv.uv.foreach_set('vector', [0.375, 0.0, 0.625, 0.0, 0.625, 0.25, 0.375, 0.25, 0.375, 0.25, 0.625, 0.25, 0.625, 0.5, 0.375, 0.5, 0.375, 0.5, 0.625, 0.5, 0.625, 0.75, 0.375, 0.75, 0.375, 0.75, 0.625, 0.75, 0.625, 1.0, 0.375, 1.0, 0.125, 0.5, 0.375, 0.5, 0.375, 0.75, 0.125, 0.75, 0.625, 0.5, 0.875, 0.5, 0.875, 0.75, 0.625, 0.75])
me_003.materials.append(mat_011)
me_003.update()
me_004 = bpy.data.meshes.new('Куб.004')
me_004.from_pydata([(-1.0, -1.0, -1.0), (-1.0, -1.0, 1.0), (-1.0, 1.0, -1.0), (-1.0, 1.0, 1.0), (1.0, -1.0, -1.0), (1.0, -1.0, 1.0), (1.0, 1.0, -1.0), (1.0, 1.0, 1.0)], [], [(0, 1, 3, 2), (2, 3, 7, 6), (6, 7, 5, 4), (4, 5, 1, 0), (2, 6, 4, 0), (7, 3, 1, 5)])
_uv = me_004.uv_layers.new(name='UVКарта')
_uv.uv.foreach_set('vector', [0.375, 0.0, 0.625, 0.0, 0.625, 0.25, 0.375, 0.25, 0.375, 0.25, 0.625, 0.25, 0.625, 0.5, 0.375, 0.5, 0.375, 0.5, 0.625, 0.5, 0.625, 0.75, 0.375, 0.75, 0.375, 0.75, 0.625, 0.75, 0.625, 1.0, 0.375, 1.0, 0.125, 0.5, 0.375, 0.5, 0.375, 0.75, 0.125, 0.75, 0.625, 0.5, 0.875, 0.5, 0.875, 0.75, 0.625, 0.75])
me_004.materials.append(mat_013)
me_004.update()
me_005 = bpy.data.meshes.new('Куб.005')
me_005.from_pydata([(-1.0, -1.0, -1.0), (-1.0, -1.0, 1.0), (-1.0, 1.0, -1.0), (-1.0, 1.0, 1.0), (1.0, -1.0, -1.0), (1.0, -1.0, 1.0), (1.0, 1.0, -1.0), (1.0, 1.0, 1.0)], [], [(0, 1, 3, 2), (2, 3, 7, 6), (6, 7, 5, 4), (4, 5, 1, 0), (2, 6, 4, 0), (7, 3, 1, 5)])
_uv = me_005.uv_layers.new(name='UVКарта')
_uv.uv.foreach_set('vector', [0.375, 0.0, 0.625, 0.0, 0.625, 0.25, 0.375, 0.25, 0.375, 0.25, 0.625, 0.25, 0.625, 0.5, 0.375, 0.5, 0.375, 0.5, 0.625, 0.5, 0.625, 0.75, 0.375, 0.75, 0.375, 0.75, 0.625, 0.75, 0.625, 1.0, 0.375, 1.0, 0.125, 0.5, 0.375, 0.5, 0.375, 0.75, 0.125, 0.75, 0.625, 0.5, 0.875, 0.5, 0.875, 0.75, 0.625, 0.75])
me_005.materials.append(mat_005)
me_005.update()
me_006 = bpy.data.meshes.new('Куб.006')
me_006.from_pydata([(-1.0, -1.0, -1.0), (-1.0, -1.0, 1.0), (-1.0, 1.0, -1.0), (-1.0, 1.0, 1.0), (1.0, -1.0, -1.0), (1.0, -1.0, 1.0), (1.0, 1.0, -1.0), (1.0, 1.0, 1.0)], [], [(0, 1, 3, 2), (2, 3, 7, 6), (6, 7, 5, 4), (4, 5, 1, 0), (2, 6, 4, 0), (7, 3, 1, 5)])
_uv = me_006.uv_layers.new(name='UVКарта')
_uv.uv.foreach_set('vector', [0.375, 0.0, 0.625, 0.0, 0.625, 0.25, 0.375, 0.25, 0.375, 0.25, 0.625, 0.25, 0.625, 0.5, 0.375, 0.5, 0.375, 0.5, 0.625, 0.5, 0.625, 0.75, 0.375, 0.75, 0.375, 0.75, 0.625, 0.75, 0.625, 1.0, 0.375, 1.0, 0.125, 0.5, 0.375, 0.5, 0.375, 0.75, 0.125, 0.75, 0.625, 0.5, 0.875, 0.5, 0.875, 0.75, 0.625, 0.75])
me_006.materials.append(mat_015)
me_006.update()
me_007 = bpy.data.meshes.new('Куб.007')
me_007.from_pydata([(-1.0, -1.0, -1.0), (-1.0, -1.0, 1.0), (-1.0, 1.0, -1.0), (-1.0, 1.0, 1.0), (1.0, -1.0, -1.0), (1.0, -1.0, 1.0), (1.0, 1.0, -1.0), (1.0, 1.0, 1.0)], [], [(0, 1, 3, 2), (2, 3, 7, 6), (6, 7, 5, 4), (4, 5, 1, 0), (2, 6, 4, 0), (7, 3, 1, 5)])
_uv = me_007.uv_layers.new(name='UVКарта')
_uv.uv.foreach_set('vector', [0.375, 0.0, 0.625, 0.0, 0.625, 0.25, 0.375, 0.25, 0.375, 0.25, 0.625, 0.25, 0.625, 0.5, 0.375, 0.5, 0.375, 0.5, 0.625, 0.5, 0.625, 0.75, 0.375, 0.75, 0.375, 0.75, 0.625, 0.75, 0.625, 1.0, 0.375, 1.0, 0.125, 0.5, 0.375, 0.5, 0.375, 0.75, 0.125, 0.75, 0.625, 0.5, 0.875, 0.5, 0.875, 0.75, 0.625, 0.75])
me_007.materials.append(mat_010)
me_007.update()
me_008 = bpy.data.meshes.new('Куб.008')
me_008.from_pydata([(-1.0, -1.0, -1.0), (-1.0, -1.0, 1.0), (-1.0, 1.0, -1.0), (-1.0, 1.0, 1.0), (1.0, -1.0, -1.0), (1.0, -1.0, 1.0), (1.0, 1.0, -1.0), (1.0, 1.0, 1.0)], [], [(0, 1, 3, 2), (2, 3, 7, 6), (6, 7, 5, 4), (4, 5, 1, 0), (2, 6, 4, 0), (7, 3, 1, 5)])
_uv = me_008.uv_layers.new(name='UVКарта')
_uv.uv.foreach_set('vector', [0.375, 0.0, 0.625, 0.0, 0.625, 0.25, 0.375, 0.25, 0.375, 0.25, 0.625, 0.25, 0.625, 0.5, 0.375, 0.5, 0.375, 0.5, 0.625, 0.5, 0.625, 0.75, 0.375, 0.75, 0.375, 0.75, 0.625, 0.75, 0.625, 1.0, 0.375, 1.0, 0.125, 0.5, 0.375, 0.5, 0.375, 0.75, 0.125, 0.75, 0.625, 0.5, 0.875, 0.5, 0.875, 0.75, 0.625, 0.75])
me_008.materials.append(mat_006)
me_008.update()
me_009 = bpy.data.meshes.new('Куб.009')
me_009.from_pydata([(-1.0, -1.0, -1.0), (-1.0, -1.0, 1.0), (-1.0, 1.0, -1.0), (-1.0, 1.0, 1.0), (1.0, -1.0, -1.0), (1.0, -1.0, 1.0), (1.0, 1.0, -1.0), (1.0, 1.0, 1.0)], [], [(0, 1, 3, 2), (2, 3, 7, 6), (6, 7, 5, 4), (4, 5, 1, 0), (2, 6, 4, 0), (7, 3, 1, 5)])
_uv = me_009.uv_layers.new(name='UVКарта')
_uv.uv.foreach_set('vector', [0.375, 0.0, 0.625, 0.0, 0.625, 0.25, 0.375, 0.25, 0.375, 0.25, 0.625, 0.25, 0.625, 0.5, 0.375, 0.5, 0.375, 0.5, 0.625, 0.5, 0.625, 0.75, 0.375, 0.75, 0.375, 0.75, 0.625, 0.75, 0.625, 1.0, 0.375, 1.0, 0.125, 0.5, 0.375, 0.5, 0.375, 0.75, 0.125, 0.75, 0.625, 0.5, 0.875, 0.5, 0.875, 0.75, 0.625, 0.75])
me_009.materials.append(mat_014)
me_009.update()
me_010 = bpy.data.meshes.new('Куб.010')
me_010.from_pydata([(-1.0, -1.0, -1.0), (-1.0, -1.0, 1.0), (-1.0, 1.0, -1.0), (-1.0, 1.0, 1.0), (1.0, -1.0, -1.0), (1.0, -1.0, 1.0), (1.0, 1.0, -1.0), (1.0, 1.0, 1.0)], [], [(0, 1, 3, 2), (2, 3, 7, 6), (6, 7, 5, 4), (4, 5, 1, 0), (2, 6, 4, 0), (7, 3, 1, 5)])
_uv = me_010.uv_layers.new(name='UVКарта')
_uv.uv.foreach_set('vector', [0.375, 0.0, 0.625, 0.0, 0.625, 0.25, 0.375, 0.25, 0.375, 0.25, 0.625, 0.25, 0.625, 0.5, 0.375, 0.5, 0.375, 0.5, 0.625, 0.5, 0.625, 0.75, 0.375, 0.75, 0.375, 0.75, 0.625, 0.75, 0.625, 1.0, 0.375, 1.0, 0.125, 0.5, 0.375, 0.5, 0.375, 0.75, 0.125, 0.75, 0.625, 0.5, 0.875, 0.5, 0.875, 0.75, 0.625, 0.75])
me_010.materials.append(mat_008)
me_010.update()
me_011 = bpy.data.meshes.new('Куб.011')
me_011.from_pydata([(-1.0, -1.0, -1.0), (-1.0, -1.0, 1.0), (-1.0, 1.0, -1.0), (-1.0, 1.0, 1.0), (1.0, -1.0, -1.0), (1.0, -1.0, 1.0), (1.0, 1.0, -1.0), (1.0, 1.0, 1.0)], [], [(0, 1, 3, 2), (2, 3, 7, 6), (6, 7, 5, 4), (4, 5, 1, 0), (2, 6, 4, 0), (7, 3, 1, 5)])
_uv = me_011.uv_layers.new(name='UVКарта')
_uv.uv.foreach_set('vector', [0.375, 0.0, 0.625, 0.0, 0.625, 0.25, 0.375, 0.25, 0.375, 0.25, 0.625, 0.25, 0.625, 0.5, 0.375, 0.5, 0.375, 0.5, 0.625, 0.5, 0.625, 0.75, 0.375, 0.75, 0.375, 0.75, 0.625, 0.75, 0.625, 1.0, 0.375, 1.0, 0.125, 0.5, 0.375, 0.5, 0.375, 0.75, 0.125, 0.75, 0.625, 0.5, 0.875, 0.5, 0.875, 0.75, 0.625, 0.75])
me_011.materials.append(mat_002)
me_011.update()
me_012 = bpy.data.meshes.new('Куб.012')
me_012.from_pydata([(-1.0, -1.0, -1.0), (-1.0, -1.0, 1.0), (-1.0, 1.0, -1.0), (-1.0, 1.0, 1.0), (1.0, -1.0, -1.0), (1.0, -1.0, 1.0), (1.0, 1.0, -1.0), (1.0, 1.0, 1.0)], [], [(0, 1, 3, 2), (2, 3, 7, 6), (6, 7, 5, 4), (4, 5, 1, 0), (2, 6, 4, 0), (7, 3, 1, 5)])
_uv = me_012.uv_layers.new(name='UVКарта')
_uv.uv.foreach_set('vector', [0.375, 0.0, 0.625, 0.0, 0.625, 0.25, 0.375, 0.25, 0.375, 0.25, 0.625, 0.25, 0.625, 0.5, 0.375, 0.5, 0.375, 0.5, 0.625, 0.5, 0.625, 0.75, 0.375, 0.75, 0.375, 0.75, 0.625, 0.75, 0.625, 1.0, 0.375, 1.0, 0.125, 0.5, 0.375, 0.5, 0.375, 0.75, 0.125, 0.75, 0.625, 0.5, 0.875, 0.5, 0.875, 0.75, 0.625, 0.75])
me_012.materials.append(mat_003)
me_012.update()
me_013 = bpy.data.meshes.new('Куб.013')
me_013.from_pydata([(-1.0, -1.0, -1.0), (-1.0, -1.0, 1.0), (-1.0, 1.0, -1.0), (-1.0, 1.0, 1.0), (1.0, -1.0, -1.0), (1.0, -1.0, 1.0), (1.0, 1.0, -1.0), (1.0, 1.0, 1.0)], [], [(0, 1, 3, 2), (2, 3, 7, 6), (6, 7, 5, 4), (4, 5, 1, 0), (2, 6, 4, 0), (7, 3, 1, 5)])
_uv = me_013.uv_layers.new(name='UVКарта')
_uv.uv.foreach_set('vector', [0.375, 0.0, 0.625, 0.0, 0.625, 0.25, 0.375, 0.25, 0.375, 0.25, 0.625, 0.25, 0.625, 0.5, 0.375, 0.5, 0.375, 0.5, 0.625, 0.5, 0.625, 0.75, 0.375, 0.75, 0.375, 0.75, 0.625, 0.75, 0.625, 1.0, 0.375, 1.0, 0.125, 0.5, 0.375, 0.5, 0.375, 0.75, 0.125, 0.75, 0.625, 0.5, 0.875, 0.5, 0.875, 0.75, 0.625, 0.75])
me_013.materials.append(mat_012)
me_013.update()
me_014 = bpy.data.meshes.new('Куб.014')
me_014.from_pydata([(5.381, -0.7131, -1.027), (5.295, -0.7187, 1.024), (5.305, 1.283, -1.014), (5.221, 1.277, 1.011), (5.369, -0.8212, -0.8585), (5.327, -0.8257, 0.9021), (5.292, 1.175, -0.8457), (5.253, 1.17, 0.8895), (0.1567, -0.9299, 8e-09), (0.1567, 1.07, 8e-09), (1.744, 1.04, 4.505e-09), (1.744, -0.9605, 4.505e-09), (0.8494, 1.088, -0.5), (2.216, 1.028, -0.3819), (2.216, -0.9722, -0.3819), (0.8494, -0.9118, -0.5), (0.8249, -0.9131, 0.5), (0.8249, 1.087, 0.5), (2.175, 1.025, 0.3758), (2.175, -0.9755, 0.3758), (2.054, 1.138, -0.8182), (3.673, 1.117, -0.7196), (3.673, -0.8826, -0.7196), (2.054, -0.8625, -0.8182), (2.025, -0.8595, 0.8191), (2.025, 1.14, 0.8191), (3.458, 1.099, 0.6797), (3.458, -0.9008, 0.6797), (3.777, 1.218, -1.038), (4.604, 1.156, -0.7836), (4.647, -0.8416, -0.7895), (3.82, -0.7794, -1.044), (3.783, -0.7792, 0.9951), (3.742, 1.219, 0.9892), (4.522, 1.148, 0.7875), (4.563, -0.8495, 0.7934)], [], [(32, 1, 3, 33), (33, 3, 7, 34), (34, 7, 5, 35), (35, 5, 1, 32), (2, 6, 4, 0), (7, 3, 1, 5), (14, 11, 8, 15), (13, 10, 11, 14), (12, 9, 10, 13), (15, 8, 9, 12), (23, 15, 12, 20), (20, 12, 13, 21), (21, 13, 14, 22), (22, 14, 15, 23), (11, 19, 16, 8), (10, 18, 19, 11), (9, 17, 18, 10), (8, 16, 17, 9), (30, 22, 23, 31), (29, 21, 22, 30), (28, 20, 21, 29), (31, 23, 20, 28), (19, 27, 24, 16), (18, 26, 27, 19), (17, 25, 26, 18), (16, 24, 25, 17), (0, 31, 28, 2), (2, 28, 29, 6), (6, 29, 30, 4), (4, 30, 31, 0), (27, 35, 32, 24), (26, 34, 35, 27), (25, 33, 34, 26), (24, 32, 33, 25)])
_uv = me_014.uv_layers.new(name='UVКарта')
_uv.uv.foreach_set('vector', [0.6094, 0.0, 0.625, 0.0, 0.625, 0.25, 0.6094, 0.25, 0.6094, 0.25, 0.625, 0.25, 0.625, 0.5, 0.6094, 0.5, 0.6094, 0.5, 0.625, 0.5, 0.625, 0.75, 0.6094, 0.75, 0.6094, 0.75, 0.625, 0.75, 0.625, 1.0, 0.6094, 1.0, 0.125, 0.5, 0.375, 0.5, 0.375, 0.75, 0.125, 0.75, 0.625, 0.5, 0.875, 0.5, 0.875, 0.75, 0.625, 0.75, 0.4375, 0.75, 0.5, 0.75, 0.5, 1.0, 0.4375, 1.0, 0.4375, 0.5, 0.5, 0.5, 0.5, 0.75, 0.4375, 0.75, 0.4375, 0.25, 0.5, 0.25, 0.5, 0.5, 0.4375, 0.5, 0.4375, 0.0, 0.5, 0.0, 0.5, 0.25, 0.4375, 0.25, 0.4062, 0.0, 0.4375, 0.0, 0.4375, 0.25, 0.4062, 0.25, 0.4062, 0.25, 0.4375, 0.25, 0.4375, 0.5, 0.4062, 0.5, 0.4062, 0.5, 0.4375, 0.5, 0.4375, 0.75, 0.4062, 0.75, 0.4062, 0.75, 0.4375, 0.75, 0.4375, 1.0, 0.4062, 1.0, 0.5, 0.75, 0.5625, 0.75, 0.5625, 1.0, 0.5, 1.0, 0.5, 0.5, 0.5625, 0.5, 0.5625, 0.75, 0.5, 0.75, 0.5, 0.25, 0.5625, 0.25, 0.5625, 0.5, 0.5, 0.5, 0.5, 0.0, 0.5625, 0.0, 0.5625, 0.25, 0.5, 0.25, 0.3906, 0.75, 0.4062, 0.75, 0.4062, 1.0, 0.3906, 1.0, 0.3906, 0.5, 0.4062, 0.5, 0.4062, 0.75, 0.3906, 0.75, 0.3906, 0.25, 0.4062, 0.25, 0.4062, 0.5, 0.3906, 0.5, 0.3906, 0.0, 0.4062, 0.0, 0.4062, 0.25, 0.3906, 0.25, 0.5625, 0.75, 0.5938, 0.75, 0.5938, 1.0, 0.5625, 1.0, 0.5625, 0.5, 0.5938, 0.5, 0.5938, 0.75, 0.5625, 0.75, 0.5625, 0.25, 0.5938, 0.25, 0.5938, 0.5, 0.5625, 0.5, 0.5625, 0.0, 0.5938, 0.0, 0.5938, 0.25, 0.5625, 0.25, 0.375, 0.0, 0.3906, 0.0, 0.3906, 0.25, 0.375, 0.25, 0.375, 0.25, 0.3906, 0.25, 0.3906, 0.5, 0.375, 0.5, 0.375, 0.5, 0.3906, 0.5, 0.3906, 0.75, 0.375, 0.75, 0.375, 0.75, 0.3906, 0.75, 0.3906, 1.0, 0.375, 1.0, 0.5938, 0.75, 0.6094, 0.75, 0.6094, 1.0, 0.5938, 1.0, 0.5938, 0.5, 0.6094, 0.5, 0.6094, 0.75, 0.5938, 0.75, 0.5938, 0.25, 0.6094, 0.25, 0.6094, 0.5, 0.5938, 0.5, 0.5938, 0.0, 0.6094, 0.0, 0.6094, 0.25, 0.5938, 0.25])
me_014.materials.append(mat_004)
me_014.update()
me_016 = bpy.data.meshes.new('Куб.016')
me_016.from_pydata([(-0.735, -0.6939, -1.0), (-1.0, -1.0, 1.0), (-0.735, 0.7836, -1.0), (-1.0, 1.0, 1.0), (0.6495, -0.6939, -1.0), (1.0, -1.0, 1.0), (0.6495, 0.7836, -1.0), (1.0, 1.0, 1.0), (-1.0, -1.0, 0.0), (-1.0, 1.0, 0.0), (1.0, 1.0, 0.0), (1.0, -1.0, 0.0), (-1.0, 1.0, -0.5), (1.0, 1.0, -0.5), (1.0, -1.0, -0.5), (-1.0, -1.0, -0.5)], [], [(8, 1, 3, 9), (9, 3, 7, 10), (10, 7, 5, 11), (11, 5, 1, 8), (2, 6, 4, 0), (7, 3, 1, 5), (14, 11, 8, 15), (13, 10, 11, 14), (12, 9, 10, 13), (15, 8, 9, 12), (0, 15, 12, 2), (2, 12, 13, 6), (6, 13, 14, 4), (4, 14, 15, 0)])
_uv = me_016.uv_layers.new(name='UVКарта')
_uv.uv.foreach_set('vector', [0.5, 0.0, 0.625, 0.0, 0.625, 0.25, 0.5, 0.25, 0.5, 0.25, 0.625, 0.25, 0.625, 0.5, 0.5, 0.5, 0.5, 0.5, 0.625, 0.5, 0.625, 0.75, 0.5, 0.75, 0.5, 0.75, 0.625, 0.75, 0.625, 1.0, 0.5, 1.0, 0.125, 0.5, 0.375, 0.5, 0.375, 0.75, 0.125, 0.75, 0.625, 0.5, 0.875, 0.5, 0.875, 0.75, 0.625, 0.75, 0.4375, 0.75, 0.5, 0.75, 0.5, 1.0, 0.4375, 1.0, 0.4375, 0.5, 0.5, 0.5, 0.5, 0.75, 0.4375, 0.75, 0.4375, 0.25, 0.5, 0.25, 0.5, 0.5, 0.4375, 0.5, 0.4375, 0.0, 0.5, 0.0, 0.5, 0.25, 0.4375, 0.25, 0.375, 0.0, 0.4375, 0.0, 0.4375, 0.25, 0.375, 0.25, 0.375, 0.25, 0.4375, 0.25, 0.4375, 0.5, 0.375, 0.5, 0.375, 0.5, 0.4375, 0.5, 0.4375, 0.75, 0.375, 0.75, 0.375, 0.75, 0.4375, 0.75, 0.4375, 1.0, 0.375, 1.0])
me_016.materials.append(mat_016)
me_016.update()
me_torus = bpy.data.meshes.new('Torus')
me_torus.from_pydata([(1.25, 0.0, 0.0), (1.156, 0.0, 0.1955), (0.9444, 0.0, 0.2437), (0.7748, 0.0, 0.1085), (0.7748, 0.0, -0.1085), (0.9444, 0.0, -0.2437), (1.156, 0.0, -0.1955), (1.011, 0.7347, 0.0), (0.9351, 0.6794, 0.1955), (0.764, 0.5551, 0.2437), (0.6268, 0.4554, 0.1085), (0.6268, 0.4554, -0.1085), (0.764, 0.5551, -0.2437), (0.9351, 0.6794, -0.1955), (0.3863, 1.189, 0.0), (0.3572, 1.099, 0.1955), (0.2918, 0.8981, 0.2437), (0.2394, 0.7368, 0.1085), (0.2394, 0.7368, -0.1085), (0.2918, 0.8981, -0.2437), (0.3572, 1.099, -0.1955), (-0.3863, 1.189, 0.0), (-0.3572, 1.099, 0.1955), (-0.2918, 0.8981, 0.2437), (-0.2394, 0.7368, 0.1085), (-0.2394, 0.7368, -0.1085), (-0.2918, 0.8981, -0.2437), (-0.3572, 1.099, -0.1955), (-1.011, 0.7347, 0.0), (-0.9351, 0.6794, 0.1955), (-0.764, 0.5551, 0.2437), (-0.6268, 0.4554, 0.1085), (-0.6268, 0.4554, -0.1085), (-0.764, 0.5551, -0.2437), (-0.9351, 0.6794, -0.1955), (-1.25, 1.093e-07, 0.0), (-1.156, 1.01e-07, 0.1955), (-0.9444, 8.256e-08, 0.2437), (-0.7748, 6.773e-08, 0.1085), (-0.7748, 6.773e-08, -0.1085), (-0.9444, 8.256e-08, -0.2437), (-1.156, 1.01e-07, -0.1955), (-1.011, -0.7347, 0.0), (-0.9351, -0.6794, 0.1955), (-0.764, -0.5551, 0.2437), (-0.6268, -0.4554, 0.1085), (-0.6268, -0.4554, -0.1085), (-0.764, -0.5551, -0.2437), (-0.9351, -0.6794, -0.1955), (-0.3863, -1.189, 0.0), (-0.3572, -1.099, 0.1955), (-0.2918, -0.8981, 0.2437), (-0.2394, -0.7368, 0.1085), (-0.2394, -0.7368, -0.1085), (-0.2918, -0.8981, -0.2437), (-0.3572, -1.099, -0.1955), (0.3863, -1.189, 0.0), (0.3572, -1.099, 0.1955), (0.2918, -0.8981, 0.2437), (0.2394, -0.7368, 0.1085), (0.2394, -0.7368, -0.1085), (0.2918, -0.8981, -0.2437), (0.3572, -1.099, -0.1955), (1.011, -0.7347, 0.0), (0.9351, -0.6794, 0.1955), (0.764, -0.5551, 0.2437), (0.6268, -0.4554, 0.1085), (0.6268, -0.4554, -0.1085), (0.764, -0.5551, -0.2437), (0.9351, -0.6794, -0.1955)], [], [(0, 7, 8, 1), (1, 8, 9, 2), (2, 9, 10, 3), (3, 10, 11, 4), (4, 11, 12, 5), (5, 12, 13, 6), (6, 13, 7, 0), (7, 14, 15, 8), (8, 15, 16, 9), (9, 16, 17, 10), (10, 17, 18, 11), (11, 18, 19, 12), (12, 19, 20, 13), (13, 20, 14, 7), (14, 21, 22, 15), (15, 22, 23, 16), (16, 23, 24, 17), (17, 24, 25, 18), (18, 25, 26, 19), (19, 26, 27, 20), (20, 27, 21, 14), (21, 28, 29, 22), (22, 29, 30, 23), (23, 30, 31, 24), (24, 31, 32, 25), (25, 32, 33, 26), (26, 33, 34, 27), (27, 34, 28, 21), (28, 35, 36, 29), (29, 36, 37, 30), (30, 37, 38, 31), (31, 38, 39, 32), (32, 39, 40, 33), (33, 40, 41, 34), (34, 41, 35, 28), (35, 42, 43, 36), (36, 43, 44, 37), (37, 44, 45, 38), (38, 45, 46, 39), (39, 46, 47, 40), (40, 47, 48, 41), (41, 48, 42, 35), (42, 49, 50, 43), (43, 50, 51, 44), (44, 51, 52, 45), (45, 52, 53, 46), (46, 53, 54, 47), (47, 54, 55, 48), (48, 55, 49, 42), (49, 56, 57, 50), (50, 57, 58, 51), (51, 58, 59, 52), (52, 59, 60, 53), (53, 60, 61, 54), (54, 61, 62, 55), (55, 62, 56, 49), (56, 63, 64, 57), (57, 64, 65, 58), (58, 65, 66, 59), (59, 66, 67, 60), (60, 67, 68, 61), (61, 68, 69, 62), (62, 69, 63, 56), (63, 0, 1, 64), (64, 1, 2, 65), (65, 2, 3, 66), (66, 3, 4, 67), (67, 4, 5, 68), (68, 5, 6, 69), (69, 6, 0, 63)])
_uv = me_torus.uv_layers.new(name='UVMap')
_uv.uv.foreach_set('vector', [0.6, 0.5714, 0.7, 0.5714, 0.7, 0.7143, 0.6, 0.7143, 0.6, 0.7143, 0.7, 0.7143, 0.7, 0.8571, 0.6, 0.8571, 0.6, 0.8571, 0.7, 0.8571, 0.7, 1.0, 0.6, 1.0, 0.6, -2.22e-16, 0.7, -2.22e-16, 0.7, 0.1429, 0.6, 0.1429, 0.6, 0.1429, 0.7, 0.1429, 0.7, 0.2857, 0.6, 0.2857, 0.6, 0.2857, 0.7, 0.2857, 0.7, 0.4286, 0.6, 0.4286, 0.6, 0.4286, 0.7, 0.4286, 0.7, 0.5714, 0.6, 0.5714, 0.7, 0.5714, 0.8, 0.5714, 0.8, 0.7143, 0.7, 0.7143, 0.7, 0.7143, 0.8, 0.7143, 0.8, 0.8571, 0.7, 0.8571, 0.7, 0.8571, 0.8, 0.8571, 0.8, 1.0, 0.7, 1.0, 0.7, -2.22e-16, 0.8, -2.22e-16, 0.8, 0.1429, 0.7, 0.1429, 0.7, 0.1429, 0.8, 0.1429, 0.8, 0.2857, 0.7, 0.2857, 0.7, 0.2857, 0.8, 0.2857, 0.8, 0.4286, 0.7, 0.4286, 0.7, 0.4286, 0.8, 0.4286, 0.8, 0.5714, 0.7, 0.5714, 0.8, 0.5714, 0.9, 0.5714, 0.9, 0.7143, 0.8, 0.7143, 0.8, 0.7143, 0.9, 0.7143, 0.9, 0.8571, 0.8, 0.8571, 0.8, 0.8571, 0.9, 0.8571, 0.9, 1.0, 0.8, 1.0, 0.8, -2.22e-16, 0.9, -2.22e-16, 0.9, 0.1429, 0.8, 0.1429, 0.8, 0.1429, 0.9, 0.1429, 0.9, 0.2857, 0.8, 0.2857, 0.8, 0.2857, 0.9, 0.2857, 0.9, 0.4286, 0.8, 0.4286, 0.8, 0.4286, 0.9, 0.4286, 0.9, 0.5714, 0.8, 0.5714, 0.9, 0.5714, 1.0, 0.5714, 1.0, 0.7143, 0.9, 0.7143, 0.9, 0.7143, 1.0, 0.7143, 1.0, 0.8571, 0.9, 0.8571, 0.9, 0.8571, 1.0, 0.8571, 1.0, 1.0, 0.9, 1.0, 0.9, -2.22e-16, 1.0, -2.22e-16, 1.0, 0.1429, 0.9, 0.1429, 0.9, 0.1429, 1.0, 0.1429, 1.0, 0.2857, 0.9, 0.2857, 0.9, 0.2857, 1.0, 0.2857, 1.0, 0.4286, 0.9, 0.4286, 0.9, 0.4286, 1.0, 0.4286, 1.0, 0.5714, 0.9, 0.5714, -1.11e-16, 0.5714, 0.1, 0.5714, 0.1, 0.7143, -1.11e-16, 0.7143, -1.11e-16, 0.7143, 0.1, 0.7143, 0.1, 0.8571, -1.11e-16, 0.8571, -1.11e-16, 0.8571, 0.1, 0.8571, 0.1, 1.0, -1.11e-16, 1.0, -1.11e-16, -2.22e-16, 0.1, -2.22e-16, 0.1, 0.1429, -1.11e-16, 0.1429, -1.11e-16, 0.1429, 0.1, 0.1429, 0.1, 0.2857, -1.11e-16, 0.2857, -1.11e-16, 0.2857, 0.1, 0.2857, 0.1, 0.4286, -1.11e-16, 0.4286, -1.11e-16, 0.4286, 0.1, 0.4286, 0.1, 0.5714, -1.11e-16, 0.5714, 0.1, 0.5714, 0.2, 0.5714, 0.2, 0.7143, 0.1, 0.7143, 0.1, 0.7143, 0.2, 0.7143, 0.2, 0.8571, 0.1, 0.8571, 0.1, 0.8571, 0.2, 0.8571, 0.2, 1.0, 0.1, 1.0, 0.1, -2.22e-16, 0.2, -2.22e-16, 0.2, 0.1429, 0.1, 0.1429, 0.1, 0.1429, 0.2, 0.1429, 0.2, 0.2857, 0.1, 0.2857, 0.1, 0.2857, 0.2, 0.2857, 0.2, 0.4286, 0.1, 0.4286, 0.1, 0.4286, 0.2, 0.4286, 0.2, 0.5714, 0.1, 0.5714, 0.2, 0.5714, 0.3, 0.5714, 0.3, 0.7143, 0.2, 0.7143, 0.2, 0.7143, 0.3, 0.7143, 0.3, 0.8571, 0.2, 0.8571, 0.2, 0.8571, 0.3, 0.8571, 0.3, 1.0, 0.2, 1.0, 0.2, -2.22e-16, 0.3, -2.22e-16, 0.3, 0.1429, 0.2, 0.1429, 0.2, 0.1429, 0.3, 0.1429, 0.3, 0.2857, 0.2, 0.2857, 0.2, 0.2857, 0.3, 0.2857, 0.3, 0.4286, 0.2, 0.4286, 0.2, 0.4286, 0.3, 0.4286, 0.3, 0.5714, 0.2, 0.5714, 0.3, 0.5714, 0.4, 0.5714, 0.4, 0.7143, 0.3, 0.7143, 0.3, 0.7143, 0.4, 0.7143, 0.4, 0.8571, 0.3, 0.8571, 0.3, 0.8571, 0.4, 0.8571, 0.4, 1.0, 0.3, 1.0, 0.3, -2.22e-16, 0.4, -2.22e-16, 0.4, 0.1429, 0.3, 0.1429, 0.3, 0.1429, 0.4, 0.1429, 0.4, 0.2857, 0.3, 0.2857, 0.3, 0.2857, 0.4, 0.2857, 0.4, 0.4286, 0.3, 0.4286, 0.3, 0.4286, 0.4, 0.4286, 0.4, 0.5714, 0.3, 0.5714, 0.4, 0.5714, 0.5, 0.5714, 0.5, 0.7143, 0.4, 0.7143, 0.4, 0.7143, 0.5, 0.7143, 0.5, 0.8571, 0.4, 0.8571, 0.4, 0.8571, 0.5, 0.8571, 0.5, 1.0, 0.4, 1.0, 0.4, -2.22e-16, 0.5, -2.22e-16, 0.5, 0.1429, 0.4, 0.1429, 0.4, 0.1429, 0.5, 0.1429, 0.5, 0.2857, 0.4, 0.2857, 0.4, 0.2857, 0.5, 0.2857, 0.5, 0.4286, 0.4, 0.4286, 0.4, 0.4286, 0.5, 0.4286, 0.5, 0.5714, 0.4, 0.5714, 0.5, 0.5714, 0.6, 0.5714, 0.6, 0.7143, 0.5, 0.7143, 0.5, 0.7143, 0.6, 0.7143, 0.6, 0.8571, 0.5, 0.8571, 0.5, 0.8571, 0.6, 0.8571, 0.6, 1.0, 0.5, 1.0, 0.5, -2.22e-16, 0.6, -2.22e-16, 0.6, 0.1429, 0.5, 0.1429, 0.5, 0.1429, 0.6, 0.1429, 0.6, 0.2857, 0.5, 0.2857, 0.5, 0.2857, 0.6, 0.2857, 0.6, 0.4286, 0.5, 0.4286, 0.5, 0.4286, 0.6, 0.4286, 0.6, 0.5714, 0.5, 0.5714])
me_torus.materials.append(mat_018)
me_torus.update()
me_017 = bpy.data.meshes.new('Куб.017')
me_017.from_pydata([(-1.0, -1.0, -1.0), (-1.0, -1.0, 1.0), (-1.0, 1.0, -1.0), (-1.0, 1.0, 1.0), (1.0, -1.0, -1.0), (1.0, -1.0, 1.0), (1.0, 1.0, -1.0), (1.0, 1.0, 1.0)], [], [(0, 1, 3, 2), (2, 3, 7, 6), (6, 7, 5, 4), (4, 5, 1, 0), (2, 6, 4, 0), (7, 3, 1, 5)])
_uv = me_017.uv_layers.new(name='UVКарта')
_uv.uv.foreach_set('vector', [0.375, 0.0, 0.625, 0.0, 0.625, 0.25, 0.375, 0.25, 0.375, 0.25, 0.625, 0.25, 0.625, 0.5, 0.375, 0.5, 0.375, 0.5, 0.625, 0.5, 0.625, 0.75, 0.375, 0.75, 0.375, 0.75, 0.625, 0.75, 0.625, 1.0, 0.375, 1.0, 0.125, 0.5, 0.375, 0.5, 0.375, 0.75, 0.125, 0.75, 0.625, 0.5, 0.875, 0.5, 0.875, 0.75, 0.625, 0.75])
me_017.materials.append(mat_019)
me_017.update()
me_018 = bpy.data.meshes.new('Куб.018')
me_018.from_pydata([(-1.0, -1.0, -1.0), (-0.9521, -0.7096, 0.4354), (-1.0, 1.0, -1.0), (-1.0, 0.6911, 0.4551), (1.0, -1.0, -1.0), (1.048, -0.7096, 0.4354), (1.0, 1.0, -1.0), (1.0, 0.6911, 0.4551), (-1.0, -0.4486, 0.0), (-1.0, 0.3639, 0.0), (1.0, 0.3639, 0.0), (1.0, -0.4486, 0.0), (-1.0, 0.0, -1.0), (-0.9761, 0.001042, 0.6917), (1.0, 0.0, -1.0), (1.024, 0.001042, 0.6917), (1.0, -0.02563, 0.0), (-1.0, -0.02563, 0.0)], [], [(17, 13, 3, 9), (9, 3, 7, 10), (16, 15, 5, 11), (11, 5, 1, 8), (12, 14, 4, 0), (15, 13, 1, 5), (4, 11, 8, 0), (14, 16, 11, 4), (2, 9, 10, 6), (12, 17, 9, 2), (0, 8, 17, 12), (6, 10, 16, 14), (7, 3, 13, 15), (2, 6, 14, 12), (10, 7, 15, 16), (8, 1, 13, 17)])
_uv = me_018.uv_layers.new(name='UVКарта')
_uv.uv.foreach_set('vector', [0.5, 0.125, 0.625, 0.125, 0.625, 0.25, 0.5, 0.25, 0.5, 0.25, 0.625, 0.25, 0.625, 0.5, 0.5, 0.5, 0.5, 0.625, 0.625, 0.625, 0.625, 0.75, 0.5, 0.75, 0.5, 0.75, 0.625, 0.75, 0.625, 1.0, 0.5, 1.0, 0.125, 0.625, 0.375, 0.625, 0.375, 0.75, 0.125, 0.75, 0.625, 0.625, 0.875, 0.625, 0.875, 0.75, 0.625, 0.75, 0.375, 0.75, 0.5, 0.75, 0.5, 1.0, 0.375, 1.0, 0.375, 0.625, 0.5, 0.625, 0.5, 0.75, 0.375, 0.75, 0.375, 0.25, 0.5, 0.25, 0.5, 0.5, 0.375, 0.5, 0.375, 0.125, 0.5, 0.125, 0.5, 0.25, 0.375, 0.25, 0.375, 0.0, 0.5, 0.0, 0.5, 0.125, 0.375, 0.125, 0.375, 0.5, 0.5, 0.5, 0.5, 0.625, 0.375, 0.625, 0.625, 0.5, 0.875, 0.5, 0.875, 0.625, 0.625, 0.625, 0.125, 0.5, 0.375, 0.5, 0.375, 0.625, 0.125, 0.625, 0.5, 0.5, 0.625, 0.5, 0.625, 0.625, 0.5, 0.625, 0.5, 0.0, 0.625, 0.0, 0.625, 0.125, 0.5, 0.125])
me_018.materials.append(mat_017)
me_018.update()
me_020 = bpy.data.meshes.new('Куб.020')
me_020.from_pydata([(5.381, -0.7131, -1.027), (5.295, -0.7187, 1.024), (5.305, 1.283, -1.014), (5.221, 1.277, 1.011), (5.369, -0.8212, -0.8585), (5.327, -0.8257, 0.9021), (5.292, 1.175, -0.8457), (5.253, 1.17, 0.8895), (0.1567, -0.9299, 8e-09), (0.1567, 1.07, 8e-09), (1.744, 1.04, 4.505e-09), (1.744, -0.9605, 4.505e-09), (0.8494, 1.088, -0.5), (2.216, 1.028, -0.3819), (2.216, -0.9722, -0.3819), (0.8494, -0.9118, -0.5), (0.8249, -0.9131, 0.5), (0.8249, 1.087, 0.5), (2.175, 1.025, 0.3758), (2.175, -0.9755, 0.3758), (2.054, 1.138, -0.8182), (3.673, 1.117, -0.7196), (3.673, -0.8826, -0.7196), (2.054, -0.8625, -0.8182), (2.025, -0.8595, 0.8191), (2.025, 1.14, 0.8191), (3.458, 1.099, 0.6797), (3.458, -0.9008, 0.6797), (3.777, 1.218, -1.038), (4.604, 1.156, -0.7836), (4.647, -0.8416, -0.7895), (3.82, -0.7794, -1.044), (3.783, -0.7792, 0.9951), (3.742, 1.219, 0.9892), (4.522, 1.148, 0.7875), (4.563, -0.8495, 0.7934)], [], [(32, 1, 3, 33), (33, 3, 7, 34), (34, 7, 5, 35), (35, 5, 1, 32), (2, 6, 4, 0), (7, 3, 1, 5), (14, 11, 8, 15), (13, 10, 11, 14), (12, 9, 10, 13), (15, 8, 9, 12), (23, 15, 12, 20), (20, 12, 13, 21), (21, 13, 14, 22), (22, 14, 15, 23), (11, 19, 16, 8), (10, 18, 19, 11), (9, 17, 18, 10), (8, 16, 17, 9), (30, 22, 23, 31), (29, 21, 22, 30), (28, 20, 21, 29), (31, 23, 20, 28), (19, 27, 24, 16), (18, 26, 27, 19), (17, 25, 26, 18), (16, 24, 25, 17), (0, 31, 28, 2), (2, 28, 29, 6), (6, 29, 30, 4), (4, 30, 31, 0), (27, 35, 32, 24), (26, 34, 35, 27), (25, 33, 34, 26), (24, 32, 33, 25)])
_uv = me_020.uv_layers.new(name='UVКарта')
_uv.uv.foreach_set('vector', [0.6094, 0.0, 0.625, 0.0, 0.625, 0.25, 0.6094, 0.25, 0.6094, 0.25, 0.625, 0.25, 0.625, 0.5, 0.6094, 0.5, 0.6094, 0.5, 0.625, 0.5, 0.625, 0.75, 0.6094, 0.75, 0.6094, 0.75, 0.625, 0.75, 0.625, 1.0, 0.6094, 1.0, 0.125, 0.5, 0.375, 0.5, 0.375, 0.75, 0.125, 0.75, 0.625, 0.5, 0.875, 0.5, 0.875, 0.75, 0.625, 0.75, 0.4375, 0.75, 0.5, 0.75, 0.5, 1.0, 0.4375, 1.0, 0.4375, 0.5, 0.5, 0.5, 0.5, 0.75, 0.4375, 0.75, 0.4375, 0.25, 0.5, 0.25, 0.5, 0.5, 0.4375, 0.5, 0.4375, 0.0, 0.5, 0.0, 0.5, 0.25, 0.4375, 0.25, 0.4062, 0.0, 0.4375, 0.0, 0.4375, 0.25, 0.4062, 0.25, 0.4062, 0.25, 0.4375, 0.25, 0.4375, 0.5, 0.4062, 0.5, 0.4062, 0.5, 0.4375, 0.5, 0.4375, 0.75, 0.4062, 0.75, 0.4062, 0.75, 0.4375, 0.75, 0.4375, 1.0, 0.4062, 1.0, 0.5, 0.75, 0.5625, 0.75, 0.5625, 1.0, 0.5, 1.0, 0.5, 0.5, 0.5625, 0.5, 0.5625, 0.75, 0.5, 0.75, 0.5, 0.25, 0.5625, 0.25, 0.5625, 0.5, 0.5, 0.5, 0.5, 0.0, 0.5625, 0.0, 0.5625, 0.25, 0.5, 0.25, 0.3906, 0.75, 0.4062, 0.75, 0.4062, 1.0, 0.3906, 1.0, 0.3906, 0.5, 0.4062, 0.5, 0.4062, 0.75, 0.3906, 0.75, 0.3906, 0.25, 0.4062, 0.25, 0.4062, 0.5, 0.3906, 0.5, 0.3906, 0.0, 0.4062, 0.0, 0.4062, 0.25, 0.3906, 0.25, 0.5625, 0.75, 0.5938, 0.75, 0.5938, 1.0, 0.5625, 1.0, 0.5625, 0.5, 0.5938, 0.5, 0.5938, 0.75, 0.5625, 0.75, 0.5625, 0.25, 0.5938, 0.25, 0.5938, 0.5, 0.5625, 0.5, 0.5625, 0.0, 0.5938, 0.0, 0.5938, 0.25, 0.5625, 0.25, 0.375, 0.0, 0.3906, 0.0, 0.3906, 0.25, 0.375, 0.25, 0.375, 0.25, 0.3906, 0.25, 0.3906, 0.5, 0.375, 0.5, 0.375, 0.5, 0.3906, 0.5, 0.3906, 0.75, 0.375, 0.75, 0.375, 0.75, 0.3906, 0.75, 0.3906, 1.0, 0.375, 1.0, 0.5938, 0.75, 0.6094, 0.75, 0.6094, 1.0, 0.5938, 1.0, 0.5938, 0.5, 0.6094, 0.5, 0.6094, 0.75, 0.5938, 0.75, 0.5938, 0.25, 0.6094, 0.25, 0.6094, 0.5, 0.5938, 0.5, 0.5938, 0.0, 0.6094, 0.0, 0.6094, 0.25, 0.5938, 0.25])
me_020.materials.append(mat_004)
me_020.update()
me_021 = bpy.data.meshes.new('Куб.021')
me_021.from_pydata([(5.254, -0.6759, -1.014), (5.295, -0.7187, 1.024), (5.193, 1.274, -1.014), (5.25, 1.28, 1.011), (5.369, -0.8212, -0.8585), (5.327, -0.8257, 0.9021), (5.292, 1.175, -0.8457), (5.253, 1.17, 0.8895), (0.2184, -1.079, -0.0001742), (0.1623, 0.8634, -0.0002343), (1.744, 1.04, 4.505e-09), (1.744, -0.9605, 4.505e-09), (0.8526, 0.9701, -0.5001), (2.216, 1.028, -0.3819), (2.216, -0.9722, -0.3819), (0.9119, -1.005, -0.5001), (0.8579, -1.045, 0.4998), (0.7905, 0.9162, 0.4998), (2.175, 1.025, 0.3758), (2.175, -0.9755, 0.3758), (2.055, 1.082, -0.8183), (3.673, 1.117, -0.7196), (3.673, -0.8826, -0.7196), (2.106, -0.8658, -0.8182), (2.028, -0.9601, 0.819), (1.98, 1.002, 0.819), (3.458, 1.099, 0.6797), (3.458, -0.9008, 0.6797), (3.777, 1.214, -1.038), (4.604, 1.156, -0.7836), (4.647, -0.8416, -0.7895), (3.837, -0.7577, -1.044), (3.784, -0.8294, 0.9951), (3.724, 1.133, 0.9891), (4.522, 1.148, 0.7875), (4.563, -0.8495, 0.7934)], [], [(32, 1, 3, 33), (33, 3, 7, 34), (34, 7, 5, 35), (35, 5, 1, 32), (2, 6, 4, 0), (7, 3, 1, 5), (14, 11, 8, 15), (13, 10, 11, 14), (12, 9, 10, 13), (15, 8, 9, 12), (23, 15, 12, 20), (20, 12, 13, 21), (21, 13, 14, 22), (22, 14, 15, 23), (11, 19, 16, 8), (10, 18, 19, 11), (9, 17, 18, 10), (8, 16, 17, 9), (30, 22, 23, 31), (29, 21, 22, 30), (28, 20, 21, 29), (31, 23, 20, 28), (19, 27, 24, 16), (18, 26, 27, 19), (17, 25, 26, 18), (16, 24, 25, 17), (0, 31, 28, 2), (2, 28, 29, 6), (6, 29, 30, 4), (4, 30, 31, 0), (27, 35, 32, 24), (26, 34, 35, 27), (25, 33, 34, 26), (24, 32, 33, 25)])
_uv = me_021.uv_layers.new(name='UVКарта')
_uv.uv.foreach_set('vector', [0.6094, 0.0, 0.625, 0.0, 0.625, 0.25, 0.6094, 0.25, 0.6094, 0.25, 0.625, 0.25, 0.625, 0.5, 0.6094, 0.5, 0.6094, 0.5, 0.625, 0.5, 0.625, 0.75, 0.6094, 0.75, 0.6094, 0.75, 0.625, 0.75, 0.625, 1.0, 0.6094, 1.0, 0.125, 0.5, 0.375, 0.5, 0.375, 0.75, 0.125, 0.75, 0.625, 0.5, 0.875, 0.5, 0.875, 0.75, 0.625, 0.75, 0.4375, 0.75, 0.5, 0.75, 0.5, 1.0, 0.4375, 1.0, 0.4375, 0.5, 0.5, 0.5, 0.5, 0.75, 0.4375, 0.75, 0.4375, 0.25, 0.5, 0.25, 0.5, 0.5, 0.4375, 0.5, 0.4375, 0.0, 0.5, 0.0, 0.5, 0.25, 0.4375, 0.25, 0.4062, 0.0, 0.4375, 0.0, 0.4375, 0.25, 0.4062, 0.25, 0.4062, 0.25, 0.4375, 0.25, 0.4375, 0.5, 0.4062, 0.5, 0.4062, 0.5, 0.4375, 0.5, 0.4375, 0.75, 0.4062, 0.75, 0.4062, 0.75, 0.4375, 0.75, 0.4375, 1.0, 0.4062, 1.0, 0.5, 0.75, 0.5625, 0.75, 0.5625, 1.0, 0.5, 1.0, 0.5, 0.5, 0.5625, 0.5, 0.5625, 0.75, 0.5, 0.75, 0.5, 0.25, 0.5625, 0.25, 0.5625, 0.5, 0.5, 0.5, 0.5, 0.0, 0.5625, 0.0, 0.5625, 0.25, 0.5, 0.25, 0.3906, 0.75, 0.4062, 0.75, 0.4062, 1.0, 0.3906, 1.0, 0.3906, 0.5, 0.4062, 0.5, 0.4062, 0.75, 0.3906, 0.75, 0.3906, 0.25, 0.4062, 0.25, 0.4062, 0.5, 0.3906, 0.5, 0.3906, 0.0, 0.4062, 0.0, 0.4062, 0.25, 0.3906, 0.25, 0.5625, 0.75, 0.5938, 0.75, 0.5938, 1.0, 0.5625, 1.0, 0.5625, 0.5, 0.5938, 0.5, 0.5938, 0.75, 0.5625, 0.75, 0.5625, 0.25, 0.5938, 0.25, 0.5938, 0.5, 0.5625, 0.5, 0.5625, 0.0, 0.5938, 0.0, 0.5938, 0.25, 0.5625, 0.25, 0.375, 0.0, 0.3906, 0.0, 0.3906, 0.25, 0.375, 0.25, 0.375, 0.25, 0.3906, 0.25, 0.3906, 0.5, 0.375, 0.5, 0.375, 0.5, 0.3906, 0.5, 0.3906, 0.75, 0.375, 0.75, 0.375, 0.75, 0.3906, 0.75, 0.3906, 1.0, 0.375, 1.0, 0.5938, 0.75, 0.6094, 0.75, 0.6094, 1.0, 0.5938, 1.0, 0.5938, 0.5, 0.6094, 0.5, 0.6094, 0.75, 0.5938, 0.75, 0.5938, 0.25, 0.6094, 0.25, 0.6094, 0.5, 0.5938, 0.5, 0.5938, 0.0, 0.6094, 0.0, 0.6094, 0.25, 0.5938, 0.25])
me_021.materials.append(mat_004)
me_021.update()

# ---- objects
ob_x = bpy.data.objects.new('Куб', me_x)
ob_001 = bpy.data.objects.new('Куб.001', me_001)
ob_002 = bpy.data.objects.new('Куб.002', me_002)
ob_003 = bpy.data.objects.new('Куб.003', me_003)
ob_004 = bpy.data.objects.new('Куб.004', me_004)
ob_005 = bpy.data.objects.new('Куб.005', me_005)
ob_006 = bpy.data.objects.new('Куб.006', me_006)
ob_007 = bpy.data.objects.new('Куб.007', me_007)
ob_008 = bpy.data.objects.new('Куб.008', me_008)
ob_009 = bpy.data.objects.new('Куб.009', me_009)
ob_010 = bpy.data.objects.new('Куб.010', me_010)
ob_011 = bpy.data.objects.new('Куб.011', me_011)
ob_012 = bpy.data.objects.new('Куб.012', me_012)
ob_013 = bpy.data.objects.new('Куб.013', me_013)
ob_014 = bpy.data.objects.new('Куб.014', me_014)
ob_016 = bpy.data.objects.new('Куб.016', me_016)
ob_torus = bpy.data.objects.new('Torus', me_torus)
ob_017 = bpy.data.objects.new('Куб.017', me_017)
ob_018 = bpy.data.objects.new('Куб.018', me_018)
ob_015 = bpy.data.objects.new('Куб.015', me_020)
ob_019 = bpy.data.objects.new('Куб.019', me_021)

# ---- transforms, parenting, visibility, modifiers, constraints
ob_x.location = (0.0, 0.0, 0.0)
ob_x.scale = (0.3653, 0.5129, 0.02751)
_m = ob_x.modifiers.new('Auto Smooth', 'NODES')
_m.node_group = ng_auto_smooth
_gi = [s.identifier for s in ng_auto_smooth.interface.items_tree if s.item_type == 'SOCKET' and s.in_out == 'INPUT']
_m[_gi[1]] = 0.5236  # Angle
ob_001.location = (0.0, 0.0, 0.6046)
ob_001.scale = (0.4096, 0.5615, 0.2058)
ob_002.location = (-0.3631, 0.5196, 0.1974)
ob_002.rotation_euler = (-0.08436, -0.08586, 0.03244)
ob_002.scale = (0.05045, 0.05255, 0.2244)
ob_003.location = (-0.3643, -0.5197, 0.1996)
ob_003.rotation_euler = (0.06402, -0.07938, 0.03239)
ob_003.scale = (0.05045, 0.05255, 0.2244)
ob_004.location = (0.3624, -0.518, 0.202)
ob_004.rotation_euler = (0.07515, 0.0902, 0.02229)
ob_004.scale = (0.05045, 0.05255, 0.2244)
ob_005.location = (0.3599, 0.5173, 0.202)
ob_005.rotation_euler = (-0.06178, 0.08768, 0.04562)
ob_005.scale = (0.05045, 0.05255, 0.2244)
ob_006.location = (0.3437, 0.001109, 0.0317)
ob_006.rotation_euler = (1.571, 0.07229, 0.0)
ob_006.scale = (0.05045, 0.05255, 0.5094)
ob_007.location = (-0.3442, 0.0006676, 0.02859)
ob_007.rotation_euler = (1.571, -0.07581, 0.0)
ob_007.scale = (0.05045, 0.05255, 0.5094)
ob_008.location = (0.0258, 0.4979, 0.02627)
ob_008.rotation_euler = (0.0, 1.571, 0.0)
ob_008.scale = (0.05045, 0.05255, 0.3632)
ob_009.location = (0.0258, -0.4982, 0.02627)
ob_009.rotation_euler = (0.0, 1.571, 0.0)
ob_009.scale = (0.05045, 0.05255, 0.3632)
ob_010.location = (-0.3707, 0.0006676, 0.3652)
ob_010.rotation_euler = (1.571, -0.07581, 0.0)
ob_010.scale = (0.05045, 0.05255, 0.5094)
ob_011.location = (0.373, 0.0006676, 0.3731)
ob_011.rotation_euler = (1.571, 0.08393, 0.0)
ob_011.scale = (0.05045, 0.05255, 0.5094)
ob_012.location = (0.0258, 0.5251, 0.3673)
ob_012.rotation_euler = (1.571, 1.618, 1.571)
ob_012.scale = (0.05045, 0.05255, 0.3632)
ob_013.location = (0.0258, -0.5246, 0.3673)
ob_013.rotation_euler = (1.571, 1.487, 1.571)
ob_013.scale = (0.05045, 0.05255, 0.3632)
ob_014.location = (-0.002578, 0.5394, 0.8928)
ob_014.rotation_euler = (1.571, 1.618, 1.571)
ob_014.scale = (0.0904, 0.05264, 0.4196)
ob_016.location = (0.4327, 0.0, 0.2853)
ob_016.scale = (0.0156, 0.05757, 0.05023)
ob_torus.location = (0.4327, 0.0, 0.3488)
ob_torus.rotation_euler = (0.0, 1.571, 0.0)
ob_torus.scale = (0.05079, 0.04559, 0.03604)
ob_017.location = (0.4363, 0.003422, 0.4057)
ob_017.scale = (0.01347, 0.01876, 0.03395)
ob_018.location = (0.4416, 0.003422, 0.2968)
ob_018.scale = (0.008, 0.01114, 0.02016)
ob_015.location = (-0.002578, -0.5343, 0.8928)
ob_015.rotation_euler = (1.571, 1.618, 4.721)
ob_015.scale = (0.0904, 0.05264, 0.4196)
ob_019.location = (0.004129, -0.005157, 0.8928)
ob_019.rotation_euler = (1.571, 1.618, 4.721)
ob_019.scale = (0.0904, 0.05264, 0.4196)

# ---- collection membership
col_collection.objects.link(ob_x)
col_collection.objects.link(ob_001)
col_collection.objects.link(ob_002)
col_collection.objects.link(ob_003)
col_collection.objects.link(ob_004)
col_collection.objects.link(ob_005)
col_collection.objects.link(ob_006)
col_collection.objects.link(ob_007)
col_collection.objects.link(ob_008)
col_collection.objects.link(ob_009)
col_collection.objects.link(ob_010)
col_collection.objects.link(ob_011)
col_collection.objects.link(ob_012)
col_collection.objects.link(ob_013)
col_collection.objects.link(ob_014)
col_collection.objects.link(ob_016)
col_collection.objects.link(ob_torus)
col_collection.objects.link(ob_017)
col_collection.objects.link(ob_018)
col_collection.objects.link(ob_015)
col_collection.objects.link(ob_019)

# ---- scene / render settings (as saved in the file)
scene.frame_start = 1; scene.frame_end = 250; scene.frame_set(1)
scene.render.engine = 'BLENDER_EEVEE_NEXT'
scene.cycles.sampling_pattern = 'TABULATED_SOBOL'
scene.view_settings.view_transform = 'Filmic'
bpy.context.view_layer.update()

# ---- added for rendering (the .blend has no active camera and no usable light): camera, sun
cam_auto = bpy.data.cameras.new('AutoCamera')
cam_auto.lens = 50.0
cam_auto.sensor_width = 36.0
cam_auto.clip_end = 1000.0
ob_auto_camera = bpy.data.objects.new('AutoCamera', cam_auto)
scene.collection.objects.link(ob_auto_camera)
ob_auto_camera.location = (1.63313, -1.95349, 1.72621)
ob_auto_camera.rotation_euler = (1.09748, -7.21219e-08, 0.694738)
scene.camera = ob_auto_camera
light_auto_sun = bpy.data.lights.new('AutoSun', 'SUN')
light_auto_sun.energy = 3.0
light_auto_sun.angle = 0.0523599
ob_auto_sun = bpy.data.objects.new('AutoSun', light_auto_sun)
scene.collection.objects.link(ob_auto_sun)
ob_auto_sun.rotation_euler = (0.872665, 0.174533, 0.523599)
bpy.context.view_layer.update()
